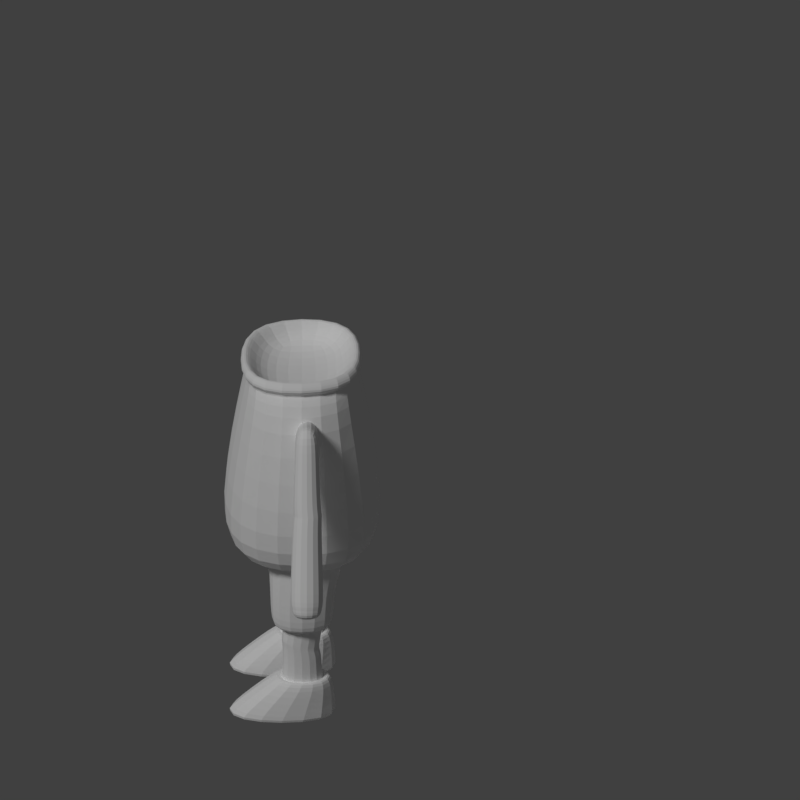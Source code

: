 # Source: personagem1_-_levantando.blend  (saved by Blender 2.79.0; exported with 4.5.12 LTS)
import bpy
from mathutils import Matrix  # noqa: F401  (used for matrix-valued properties, if any)

bpy.ops.wm.read_factory_settings(use_empty=True)
scene = bpy.context.scene
scene.name = 'Scene'

# ---- collections
col_collection_2 = bpy.data.collections.new('Collection 2'); scene.collection.children.link(col_collection_2)
col_collection_5 = bpy.data.collections.new('Collection 5'); scene.collection.children.link(col_collection_5)
col_collection_15 = bpy.data.collections.new('Collection 15'); scene.collection.children.link(col_collection_15)
col_collection_15.hide_render = True
col_collection_15.hide_viewport = True

# ---- materials (node trees are filled in below, after node groups)
mat_tronco1 = bpy.data.materials.new('tronco1')
mat_tronco1.alpha_threshold = 0.0
mat_tronco1.use_transparent_shadow = False
mat_tronco1.diffuse_color = (1.0, 1.0, 1.0, 1.0)
mat_tronco1.roughness = 0.5
mat_tronco1.line_color = (0.0, 0.0, 0.0, 1.0)
mat_cabeca1 = bpy.data.materials.new('cabeca1')
mat_cabeca1.alpha_threshold = 0.0
mat_cabeca1.use_transparent_shadow = False
mat_cabeca1.diffuse_color = (1.0, 1.0, 1.0, 1.0)
mat_cabeca1.roughness = 0.5
mat_pernas1 = bpy.data.materials.new('pernas1')
mat_pernas1.alpha_threshold = 0.0
mat_pernas1.use_transparent_shadow = False
mat_pernas1.diffuse_color = (1.0, 1.0, 1.0, 1.0)
mat_pernas1.roughness = 0.5

# ---- material node trees

# ---- world
world_world = bpy.data.worlds.new('World'); scene.world = world_world
world_world.color = (0.05088, 0.05088, 0.05088)
world_world.use_sun_shadow = False
world_world.sun_shadow_jitter_overblur = 0.0
world_world.cycles.sampling_method = 'MANUAL'

# ---- cameras
cam_camera_002 = bpy.data.cameras.new('Camera.002')
cam_camera_002.type = 'ORTHO'
cam_camera_002.clip_end = 100.0
cam_camera_002.lens = 35.0
cam_camera_002.sensor_width = 32.0
cam_camera_002.sensor_height = 18.0
cam_camera_002.ortho_scale = 2.1
cam_camera_002.dof.focus_distance = 0.0
cam_camera_002.dof.aperture_fstop = 128.0
cam_camera_001 = bpy.data.cameras.new('Camera.001')
cam_camera_001.type = 'ORTHO'
cam_camera_001.clip_end = 100.0
cam_camera_001.lens = 35.0
cam_camera_001.sensor_width = 32.0
cam_camera_001.sensor_height = 18.0
cam_camera_001.ortho_scale = 2.1
cam_camera_001.dof.focus_distance = 0.0
cam_camera_001.dof.aperture_fstop = 128.0
cam_camera = bpy.data.cameras.new('Camera')
cam_camera.type = 'ORTHO'
cam_camera.clip_end = 100.0
cam_camera.lens = 35.0
cam_camera.sensor_width = 32.0
cam_camera.sensor_height = 18.0
cam_camera.ortho_scale = 2.1
cam_camera.dof.focus_distance = 0.0
cam_camera.dof.aperture_fstop = 128.0

# ---- lights
light_lamp = bpy.data.lights.new('Lamp', 'SUN')
light_lamp.transmission_factor = 0.0
light_lamp.cutoff_distance = 30.0
light_lamp.angle = 0.1993
light_lamp.energy = 1.0
light_lamp.shadow_buffer_clip_start = 1.001
light_lamp.shadow_soft_size = 0.1
light_lamp.shadow_cascade_max_distance = 1000.0

# ---- meshes
me_cube_010 = bpy.data.meshes.new('Cube.010')
me_cube_010.from_pydata([(-15.12, -0.6066, -0.08578), (-9.866, -0.2342, 14.77), (-15.12, 2.138, -0.08578), (-9.866, 1.766, 14.77), (-12.51, -0.6066, -0.9375), (-7.965, -0.2342, 14.15), (-12.51, 2.138, -0.9375), (-7.965, 1.766, 14.15), (-15.33, 2.362, -0.01651), (-15.33, -0.8299, -0.01651), (-12.3, 2.362, -1.007), (-12.3, -0.8299, -1.007), (-15.51, 2.138, -1.273), (-15.51, -0.6066, -1.273), (-12.9, 2.138, -2.125), (-12.9, -0.6066, -2.125), (-12.6, -0.3991, 7.378), (-12.6, 2.197, 7.378), (-10.13, 2.197, 6.573), (-10.13, -0.3991, 6.573), (-12.84, 2.09, 6.737), (-10.32, 2.09, 5.915), (-10.24, -0.5469, 6.194), (-12.74, -0.5469, 7.008), (-12.46, -0.5171, 7.748), (-12.36, 2.037, 8.032), (-9.94, 2.037, 7.243), (-10.02, -0.5171, 6.952), (-10.85, -0.3412, 12.11), (-10.81, 1.869, 12.22), (-8.712, 1.869, 11.54), (-8.744, -0.3412, 11.43), (-6.386, 1.766, 13.7), (-6.386, -0.2342, 13.7), (-7.133, 1.869, 11.09), (-7.165, -0.3412, 10.98), (15.12, -0.6066, -0.08578), (9.866, -0.2342, 14.77), (15.12, 2.138, -0.08578), (9.866, 1.766, 14.77), (12.51, -0.6066, -0.9375), (7.965, -0.2342, 14.15), (12.51, 2.138, -0.9375), (7.965, 1.766, 14.15), (15.33, 2.362, -0.01651), (15.33, -0.8299, -0.01651), (12.3, 2.362, -1.007), (12.3, -0.8299, -1.007), (15.51, 2.138, -1.273), (15.51, -0.6066, -1.273), (12.9, 2.138, -2.125), (12.9, -0.6066, -2.125), (12.6, -0.3991, 7.378), (12.6, 2.197, 7.378), (10.13, 2.197, 6.573), (10.13, -0.3991, 6.573), (12.84, 2.09, 6.737), (10.32, 2.09, 5.915), (10.24, -0.5469, 6.194), (12.74, -0.5469, 7.008), (12.46, -0.5171, 7.748), (12.36, 2.037, 8.032), (9.94, 2.037, 7.243), (10.02, -0.5171, 6.952), (10.85, -0.3412, 12.11), (10.81, 1.869, 12.22), (8.712, 1.869, 11.54), (8.744, -0.3412, 11.43), (6.386, 1.766, 13.7), (6.386, -0.2342, 13.7), (7.133, 1.869, 11.09), (7.165, -0.3412, 10.98), (-7.246, -4.289, -2.15), (-7.246, 5.029, -2.15), (-5.478, -3.348, 16.37), (-5.384, 3.981, 16.65), (-9.117, -5.697, 1.443), (-9.117, 6.437, 1.443), (-7.71, -3.9, 14.46), (-7.629, 4.55, 14.71), (-4.824, -2.2, 14.56), (-4.731, 2.948, 14.84), (0.02497, 3.533, 14.61), (-5.27, -3.832, 15.37), (-5.2, 4.452, 15.63), (-6.775, -4.271, 15.87), (-5.659, -3.949, 16.82), (-6.688, 4.911, 16.13), (-5.565, 4.58, 17.1), (7.296, -4.289, -2.15), (7.296, 5.029, -2.15), (5.528, -3.348, 16.37), (5.434, 3.981, 16.65), (0.02497, 6.513, -2.721), (0.02497, -5.773, -2.721), (0.02497, 4.814, 16.42), (0.02497, -4.291, 16.1), (9.167, -5.697, 1.443), (9.167, 6.437, 1.443), (0.02497, 8.369, 1.3), (0.02497, -7.629, 1.3), (7.76, -3.9, 14.46), (7.679, 4.55, 14.71), (0.02497, 5.581, 14.48), (0.02497, -5.035, 14.21), (4.874, -2.2, 14.56), (4.781, 2.948, 14.84), (0.02497, -2.863, 14.29), (5.32, -3.832, 15.37), (5.25, 4.452, 15.63), (0.02497, 5.198, 15.45), (0.02497, -4.663, 15.16), (6.825, -4.271, 15.87), (5.709, -3.949, 16.82), (6.738, 4.911, 16.13), (5.615, 4.58, 17.1), (0.02497, 5.55, 16.86), (0.02497, -5.047, 16.55), (0.02497, 5.996, 15.9), (0.02497, -5.48, 15.61)], [], [(28, 1, 3, 29), (29, 3, 7, 30), (30, 7, 32, 34), (31, 5, 1, 28), (6, 4, 15, 14), (7, 3, 1, 5), (2, 0, 9, 8), (6, 2, 8, 10), (4, 6, 10, 11), (0, 4, 11, 9), (12, 14, 15, 13), (0, 2, 12, 13), (4, 0, 13, 15), (2, 6, 14, 12), (22, 19, 16, 23), (21, 18, 19, 22), (20, 17, 18, 21), (23, 16, 17, 20), (9, 23, 20, 8), (8, 20, 21, 10), (10, 21, 22, 11), (11, 22, 23, 9), (19, 27, 24, 16), (18, 26, 27, 19), (17, 25, 26, 18), (16, 24, 25, 17), (27, 31, 28, 24), (26, 30, 31, 27), (25, 29, 30, 26), (24, 28, 29, 25), (7, 5, 33, 32), (31, 30, 34, 35), (5, 31, 35, 33), (64, 65, 39, 37), (65, 66, 43, 39), (66, 70, 68, 43), (67, 64, 37, 41), (42, 50, 51, 40), (43, 41, 37, 39), (38, 44, 45, 36), (42, 46, 44, 38), (40, 47, 46, 42), (36, 45, 47, 40), (48, 49, 51, 50), (36, 49, 48, 38), (40, 51, 49, 36), (38, 48, 50, 42), (58, 59, 52, 55), (57, 58, 55, 54), (56, 57, 54, 53), (59, 56, 53, 52), (45, 44, 56, 59), (44, 46, 57, 56), (46, 47, 58, 57), (47, 45, 59, 58), (55, 52, 60, 63), (54, 55, 63, 62), (53, 54, 62, 61), (52, 53, 61, 60), (63, 60, 64, 67), (62, 63, 67, 66), (61, 62, 66, 65), (60, 61, 65, 64), (43, 68, 69, 41), (67, 71, 70, 66), (41, 69, 71, 67), (93, 94, 72, 73), (75, 95, 116, 88), (84, 83, 85, 87), (99, 93, 73, 77), (103, 99, 77, 79), (72, 76, 77, 73), (94, 100, 76, 72), (75, 74, 80, 81), (110, 103, 79, 84), (76, 78, 79, 77), (100, 104, 78, 76), (81, 80, 107, 82), (95, 75, 81, 82), (74, 96, 107, 80), (74, 75, 88, 86), (78, 83, 84, 79), (104, 111, 83, 78), (119, 117, 86, 85), (85, 86, 88, 87), (116, 118, 87, 88), (83, 111, 119, 85), (96, 74, 86, 117), (110, 84, 87, 118), (93, 90, 89, 94), (92, 115, 116, 95), (109, 114, 112, 108), (99, 98, 90, 93), (103, 102, 98, 99), (89, 90, 98, 97), (94, 89, 97, 100), (92, 106, 105, 91), (110, 109, 102, 103), (97, 98, 102, 101), (100, 97, 101, 104), (106, 82, 107, 105), (95, 82, 106, 92), (91, 105, 107, 96), (91, 113, 115, 92), (101, 102, 109, 108), (104, 101, 108, 111), (119, 112, 113, 117), (112, 114, 115, 113), (116, 115, 114, 118), (108, 112, 119, 111), (96, 117, 113, 91), (110, 118, 114, 109)])
_uv = me_cube_010.uv_layers.new(name='UVMap')
_uv.uv.foreach_set('vector', [0.903, 0.8063, 0.8987, 0.8363, 0.8836, 0.8413, 0.8715, 0.8129, 0.8715, 0.8129, 0.8836, 0.8413, 0.876, 0.8662, 0.8375, 0.8329, 0.9888, 0.8173, 0.9862, 0.8662, 0.9687, 0.847, 0.9711, 0.8365, 0.9437, 0.8148, 0.9137, 0.8627, 0.8987, 0.8363, 0.903, 0.8063, 0.3141, 0.8451, 0.319, 0.9131, 0.2938, 0.8935, 0.2951, 0.8684, 0.876, 0.8662, 0.8836, 0.8413, 0.8987, 0.8363, 0.9137, 0.8627, 0.8512, 0.6243, 0.8809, 0.627, 0.8811, 0.6301, 0.8501, 0.6268, 0.8194, 0.6008, 0.8512, 0.6243, 0.8501, 0.6268, 0.8149, 0.6014, 0.9144, 0.615, 0.9391, 0.5755, 0.946, 0.5741, 0.9168, 0.6182, 0.8809, 0.627, 0.9144, 0.615, 0.9168, 0.6182, 0.8811, 0.6301, 0.2702, 0.8646, 0.2951, 0.8684, 0.2938, 0.8935, 0.2689, 0.8897, 0.2499, 0.9131, 0.245, 0.8451, 0.2702, 0.8646, 0.2689, 0.8897, 0.319, 0.9131, 0.2499, 0.9131, 0.2689, 0.8897, 0.2938, 0.8935, 0.245, 0.8451, 0.3141, 0.8451, 0.2951, 0.8684, 0.2702, 0.8646, 0.9406, 0.7113, 0.9427, 0.7184, 0.8952, 0.7246, 0.8953, 0.717, 0.9908, 0.7003, 0.9941, 0.7128, 0.9427, 0.7184, 0.9406, 0.7113, 0.8493, 0.7196, 0.8499, 0.7306, 0.8067, 0.7376, 0.8047, 0.7248, 0.8953, 0.717, 0.8952, 0.7246, 0.8499, 0.7306, 0.8493, 0.7196, 0.8811, 0.6301, 0.8953, 0.717, 0.8493, 0.7196, 0.8501, 0.6268, 0.8501, 0.6268, 0.8493, 0.7196, 0.8047, 0.7248, 0.8149, 0.6014, 0.946, 0.5741, 0.9908, 0.7003, 0.9406, 0.7113, 0.9168, 0.6182, 0.9168, 0.6182, 0.9406, 0.7113, 0.8953, 0.717, 0.8811, 0.6301, 0.9427, 0.7184, 0.9423, 0.7265, 0.8971, 0.7312, 0.8952, 0.7246, 0.9941, 0.7128, 0.9926, 0.7261, 0.9423, 0.7265, 0.9427, 0.7184, 0.8499, 0.7306, 0.8529, 0.7418, 0.8092, 0.75, 0.8067, 0.7376, 0.8952, 0.7246, 0.8971, 0.7312, 0.8529, 0.7418, 0.8499, 0.7306, 0.9423, 0.7265, 0.9437, 0.8148, 0.903, 0.8063, 0.8971, 0.7312, 0.9926, 0.7261, 0.9888, 0.8173, 0.9437, 0.8148, 0.9423, 0.7265, 0.8529, 0.7418, 0.8715, 0.8129, 0.8375, 0.8329, 0.8092, 0.75, 0.8971, 0.7312, 0.903, 0.8063, 0.8715, 0.8129, 0.8529, 0.7418, 0.9862, 0.8662, 0.9438, 0.8654, 0.9604, 0.8447, 0.9687, 0.847, 0.9437, 0.8148, 0.9888, 0.8173, 0.9711, 0.8365, 0.9622, 0.8337, 0.9438, 0.8654, 0.9437, 0.8148, 0.9622, 0.8337, 0.9604, 0.8447, 0.6436, 0.8063, 0.6751, 0.8129, 0.663, 0.8413, 0.6479, 0.8363, 0.6751, 0.8129, 0.7092, 0.8329, 0.6706, 0.8662, 0.663, 0.8413, 0.5578, 0.8173, 0.5756, 0.8365, 0.5779, 0.847, 0.5604, 0.8662, 0.6029, 0.8148, 0.6436, 0.8063, 0.6479, 0.8363, 0.633, 0.8627, 0.1773, 0.9131, 0.1582, 0.8897, 0.1569, 0.8646, 0.1822, 0.8451, 0.6706, 0.8662, 0.633, 0.8627, 0.6479, 0.8363, 0.663, 0.8413, 0.6955, 0.6243, 0.6965, 0.6268, 0.6655, 0.6301, 0.6657, 0.627, 0.7273, 0.6008, 0.7318, 0.6014, 0.6965, 0.6268, 0.6955, 0.6243, 0.6322, 0.615, 0.6299, 0.6181, 0.6007, 0.5741, 0.6076, 0.5755, 0.6657, 0.627, 0.6655, 0.6301, 0.6299, 0.6181, 0.6322, 0.615, 0.1333, 0.8935, 0.1321, 0.8684, 0.1569, 0.8646, 0.1582, 0.8897, 0.113, 0.8451, 0.1321, 0.8684, 0.1333, 0.8935, 0.1081, 0.9131, 0.1822, 0.8451, 0.1569, 0.8646, 0.1321, 0.8684, 0.113, 0.8451, 0.1081, 0.9131, 0.1333, 0.8935, 0.1582, 0.8897, 0.1773, 0.9131, 0.6061, 0.7113, 0.6513, 0.717, 0.6515, 0.7246, 0.604, 0.7184, 0.5558, 0.7003, 0.6061, 0.7113, 0.604, 0.7184, 0.5526, 0.7128, 0.6974, 0.7196, 0.7419, 0.7248, 0.7399, 0.7376, 0.6967, 0.7306, 0.6513, 0.717, 0.6974, 0.7196, 0.6967, 0.7306, 0.6515, 0.7246, 0.6655, 0.6301, 0.6965, 0.6268, 0.6974, 0.7196, 0.6513, 0.717, 0.6965, 0.6268, 0.7318, 0.6014, 0.7419, 0.7248, 0.6974, 0.7196, 0.6007, 0.5741, 0.6299, 0.6181, 0.6061, 0.7113, 0.5558, 0.7003, 0.6299, 0.6181, 0.6655, 0.6301, 0.6513, 0.717, 0.6061, 0.7113, 0.604, 0.7184, 0.6515, 0.7246, 0.6496, 0.7312, 0.6043, 0.7265, 0.5526, 0.7128, 0.604, 0.7184, 0.6043, 0.7265, 0.554, 0.7261, 0.6967, 0.7306, 0.7399, 0.7376, 0.7375, 0.75, 0.6937, 0.7418, 0.6515, 0.7246, 0.6967, 0.7306, 0.6937, 0.7418, 0.6496, 0.7312, 0.6043, 0.7265, 0.6496, 0.7312, 0.6436, 0.8063, 0.6029, 0.8148, 0.554, 0.7261, 0.6043, 0.7265, 0.6029, 0.8148, 0.5578, 0.8173, 0.6937, 0.7418, 0.7375, 0.75, 0.7092, 0.8329, 0.6751, 0.8129, 0.6496, 0.7312, 0.6937, 0.7418, 0.6751, 0.8129, 0.6436, 0.8063, 0.5604, 0.8662, 0.5779, 0.847, 0.5862, 0.8447, 0.6028, 0.8654, 0.6029, 0.8148, 0.5844, 0.8336, 0.5756, 0.8365, 0.5578, 0.8173, 0.6028, 0.8654, 0.5862, 0.8447, 0.5844, 0.8336, 0.6029, 0.8148, 0.307, 0.7063, 0.4897, 0.7063, 0.4677, 0.8385, 0.3291, 0.8385, 0.6261, 0.4404, 0.5014, 0.4389, 0.5014, 0.4232, 0.6228, 0.432, 0.6184, 0.3907, 0.7484, 0.4277, 0.7257, 0.4329, 0.6351, 0.4152, 0.5014, 0.1771, 0.5014, 0.09965, 0.6753, 0.1334, 0.6678, 0.2085, 0.5014, 0.3802, 0.5014, 0.1771, 0.6678, 0.2085, 0.6503, 0.3685, 0.8227, 0.178, 0.8022, 0.2385, 0.6678, 0.2085, 0.6753, 0.1334, 0.9941, 0.2011, 0.9837, 0.2854, 0.8022, 0.2385, 0.8227, 0.178, 0.6261, 0.4404, 0.7172, 0.4653, 0.6975, 0.4927, 0.6242, 0.4734, 0.5014, 0.3916, 0.5014, 0.3802, 0.6503, 0.3685, 0.6184, 0.3907, 0.8022, 0.2385, 0.733, 0.3807, 0.6503, 0.3685, 0.6678, 0.2085, 0.9837, 0.2854, 0.8525, 0.4994, 0.733, 0.3807, 0.8022, 0.2385, 0.1713, 0.7502, 0.09455, 0.7502, 0.08644, 0.6619, 0.1817, 0.664, 0.5014, 0.4389, 0.6261, 0.4404, 0.6242, 0.4734, 0.5014, 0.4833, 0.7172, 0.4653, 0.8107, 0.5435, 0.7783, 0.5738, 0.6975, 0.4927, 0.7172, 0.4653, 0.6261, 0.4404, 0.6228, 0.432, 0.7248, 0.4599, 0.733, 0.3807, 0.7484, 0.4277, 0.6184, 0.3907, 0.6503, 0.3685, 0.8525, 0.4994, 0.8433, 0.5083, 0.7484, 0.4277, 0.733, 0.3807, 0.8369, 0.5182, 0.8223, 0.5326, 0.7248, 0.4599, 0.7257, 0.4329, 0.7257, 0.4329, 0.7248, 0.4599, 0.6228, 0.432, 0.6351, 0.4152, 0.5014, 0.4232, 0.5014, 0.4019, 0.6351, 0.4152, 0.6228, 0.432, 0.7484, 0.4277, 0.8433, 0.5083, 0.8369, 0.5182, 0.7257, 0.4329, 0.8107, 0.5435, 0.7172, 0.4653, 0.7248, 0.4599, 0.8223, 0.5326, 0.5014, 0.3916, 0.6184, 0.3907, 0.6351, 0.4152, 0.5014, 0.4019, 0.307, 0.7063, 0.3291, 0.5741, 0.4677, 0.5741, 0.4897, 0.7063, 0.3767, 0.4404, 0.38, 0.432, 0.5014, 0.4232, 0.5014, 0.4389, 0.3844, 0.3907, 0.3676, 0.4152, 0.2771, 0.4329, 0.2544, 0.4277, 0.5014, 0.1771, 0.335, 0.2085, 0.3274, 0.1334, 0.5014, 0.09965, 0.5014, 0.3802, 0.3525, 0.3685, 0.335, 0.2085, 0.5014, 0.1771, 0.1801, 0.178, 0.3274, 0.1334, 0.335, 0.2085, 0.2005, 0.2385, 0.008693, 0.2011, 0.1801, 0.178, 0.2005, 0.2385, 0.01905, 0.2854, 0.3767, 0.4404, 0.3786, 0.4734, 0.3053, 0.4927, 0.2856, 0.4653, 0.5014, 0.3916, 0.3844, 0.3907, 0.3525, 0.3685, 0.5014, 0.3802, 0.2005, 0.2385, 0.335, 0.2085, 0.3525, 0.3685, 0.2697, 0.3807, 0.01905, 0.2854, 0.2005, 0.2385, 0.2697, 0.3807, 0.1503, 0.4994, 0.175, 0.5774, 0.1817, 0.664, 0.08644, 0.6619, 0.09839, 0.5741, 0.5014, 0.4389, 0.5014, 0.4833, 0.3786, 0.4734, 0.3767, 0.4404, 0.2856, 0.4653, 0.3053, 0.4927, 0.2244, 0.5738, 0.192, 0.5435, 0.2856, 0.4653, 0.2779, 0.4599, 0.38, 0.432, 0.3767, 0.4404, 0.2697, 0.3807, 0.3525, 0.3685, 0.3844, 0.3907, 0.2544, 0.4277, 0.1503, 0.4994, 0.2697, 0.3807, 0.2544, 0.4277, 0.1595, 0.5083, 0.1659, 0.5182, 0.2771, 0.4329, 0.2779, 0.4599, 0.1804, 0.5326, 0.2771, 0.4329, 0.3676, 0.4152, 0.38, 0.432, 0.2779, 0.4599, 0.5014, 0.4232, 0.38, 0.432, 0.3676, 0.4152, 0.5014, 0.4019, 0.2544, 0.4277, 0.2771, 0.4329, 0.1659, 0.5182, 0.1595, 0.5083, 0.192, 0.5435, 0.1804, 0.5326, 0.2779, 0.4599, 0.2856, 0.4653, 0.5014, 0.3916, 0.5014, 0.4019, 0.3676, 0.4152, 0.3844, 0.3907])
me_cube_010.materials.append(mat_tronco1)
me_cube_010.use_remesh_preserve_volume = False
me_cube_010.use_remesh_preserve_attributes = False
me_cube_010.use_mirror_vertex_groups = False
me_cube_010.update()
me_cylinder_003 = bpy.data.meshes.new('Cylinder.003')
me_cylinder_003.from_pydata([(0.1864, -0.06554, 0.6325), (-0.09276, -0.2184, 0.5827), (-0.2047, 0.0445, 0.6327), (0.1843, 0.1462, 0.6041), (0.09599, 0.2985, 0.4132), (-0.09296, 0.2993, 0.4144), (-0.0938, 0.2657, 0.5587), (0.04191, 0.2384, 0.6053), (-0.188, -0.0683, 0.6318), (0.03587, -0.1983, 0.6196), (-0.09641, -0.2376, 0.5112), (0.08903, -0.2383, 0.5455), (-0.2424, -0.08905, 0.547), (-0.242, 0.1213, 0.5303), (0.2294, 0.1459, 0.2057), (0.2449, -0.08207, 0.5365), (0.2457, 0.1258, 0.5135), (-0.2413, 0.1613, 0.3073), (0.1964, -0.1738, 0.4672), (-0.2279, 0.1444, 0.202), (0.1005, 0.2463, 0.1687), (0.2516, 0.1302, 0.2895), (0.1164, 0.03114, 0.671), (-0.1159, -0.01592, 0.6705), (0.1839, -0.06566, 0.5511), (-0.07274, -0.1674, 0.5641), (-0.1692, 0.03559, 0.5891), (0.149, 0.1079, 0.577), (0.07335, 0.2387, 0.4964), (-0.07723, 0.2464, 0.4128), (-0.1118, 0.1722, 0.5598), (0.0884, 0.1655, 0.5736), (-0.1871, -0.07005, 0.5507), (0.06794, -0.17, 0.5624), (0.08539, -0.191, 0.4708), (-0.2116, -0.02838, 0.2995), (-0.2092, 0.05098, 0.5286), (0.2123, -0.02401, 0.2916), (0.07646, 0.239, 0.3712), (0.194, 0.1102, 0.4992), (0.07962, 0.1995, 0.1808), (-0.08047, 0.2028, 0.2096), (-0.0713, -0.07601, 0.6051), (0.01528, 0.1117, 0.6015), (-0.1042, -0.1889, 0.5009), (-0.1932, -0.07426, 0.5042), (-0.2363, -0.04464, 0.2834), (-0.2142, 0.1081, 0.2044), (0.2137, 0.1082, 0.204), (0.2192, -0.03, 0.4475), (0.2308, -0.03707, 0.2736), (-0.2511, 0.09989, 0.3067), (0.2416, 0.09265, 0.3091), (-0.1149, 0.1234, 0.6543), (-0.1783, 0.2197, 0.5487), (0.2483, 0.01333, 0.5732), (0.09594, 0.2753, 0.535), (-0.0006205, 0.3045, 0.5145), (-0.1764, -0.1642, 0.5835), (-0.1992, -0.1653, 0.5233), (0.1024, -0.2219, 0.4636), (-0.2689, 0.06666, 0.3349), (0.2781, 0.0343, 0.4354), (0.2724, 0.07056, 0.3454), (0.1839, -0.1721, 0.4086), (0.2517, -0.04029, 0.4579), (-0.0006195, 0.3107, 0.3641), (-0.001367, 0.009533, 0.6545), (0.1354, 0.01243, 0.6108), (-0.1312, -0.08499, 0.5903), (0.1997, 0.01355, 0.5476), (0.1467, -0.135, 0.5454), (-0.008608, -0.2106, 0.4916), (-0.2156, 0.06195, 0.3488), (-0.1973, 0.1061, 0.2191), (0.229, 0.02435, 0.4269), (0.1609, -0.1527, 0.391), (-0.0005975, 0.261, 0.411), (-0.2138, 0.09881, 0.3044), (-0.004844, 0.008823, 0.5933), (-0.09289, 0.2474, 0.1634), (0.2304, 0.06196, 0.33), (0.1948, -0.08948, 0.4353), (0.1137, 0.1184, 0.654), (0.1783, 0.03509, 0.6487), (0.1313, -0.1137, 0.6477), (-0.09699, -0.1223, 0.6499), (0.1839, 0.2223, 0.5207), (-0.0006207, 0.2673, 0.1693), (0.175, -0.1925, 0.5399), (-0.005092, -0.2566, 0.5425), (-0.2637, 0.00444, 0.5417), (-0.0002123, -0.2439, 0.4859), (-0.2594, 0.003686, 0.4689), (-0.2649, -0.006097, 0.3038), (0.2614, -0.01716, 0.2945), (0.1839, 0.2361, 0.351), (-0.1879, 0.2329, 0.3405), (0.1747, 0.1997, 0.1642), (-0.1759, 0.1999, 0.1643), (-0.01725, 0.1224, 0.6611), (0.01594, -0.1025, 0.6611), (-0.01786, 0.1984, 0.5656), (0.146, 0.1889, 0.4988), (-0.04144, 0.248, 0.5049), (-7.749e-05, 0.2157, 0.1818), (-0.0005662, -0.1859, 0.5591), (-0.1472, -0.1471, 0.5191), (-0.1474, 0.184, 0.5064), (-0.22, -0.004907, 0.4657), (-0.2336, -0.01263, 0.2783), (0.195, 0.1064, 0.2198), (0.1467, 0.1931, 0.3524), (-0.1467, 0.1942, 0.3555), (0.1441, 0.1644, 0.1856), (-0.1371, 0.1737, 0.1836), (0.2125, 0.09753, 0.3118), (-0.1097, 0.06531, 0.6092), (0.1084, -0.04063, 0.6104), (-2.996e-09, 0.1227, -0.1223), (0.0, 0.1993, 0.6458), (0.08054, 0.08936, -0.1223), (0.1347, 0.1435, 0.6458), (0.1139, 0.008819, -0.1223), (0.1905, 0.008819, 0.6458), (0.08054, -0.07172, -0.1223), (0.1347, -0.1259, 0.6458), (-1.295e-08, -0.1051, -0.1223), (-1.665e-08, -0.1817, 0.6458), (-0.08054, -0.07172, -0.1223), (-0.1347, -0.1259, 0.6458), (-0.1139, 0.008819, -0.1223), (-0.1905, 0.008819, 0.6458), (-0.08054, 0.08936, -0.1223), (-0.1347, 0.1435, 0.6458), (-2.996e-09, 0.1227, 0.07669), (0.08054, 0.08936, 0.07669), (0.1139, 0.008819, 0.07669), (0.08054, -0.07172, 0.07669), (-1.295e-08, -0.1051, 0.07669), (-0.08054, -0.07172, 0.07669), (-0.1139, 0.008819, 0.07669), (-0.08054, 0.08936, 0.07669), (0.191, 0.1998, 0.5458), (3.113e-09, 0.2789, 0.5458), (3.113e-09, 0.2789, 0.07669), (0.2701, 0.008819, 0.5458), (0.191, -0.1822, 0.5458), (-2.05e-08, -0.2613, 0.5458), (-0.191, -0.1822, 0.5458), (-0.2701, 0.008819, 0.5458), (-0.191, 0.1998, 0.5458), (0.191, 0.1998, 0.07669), (0.2701, 0.008819, 0.07669), (0.191, -0.1822, 0.07669), (-2.05e-08, -0.2613, 0.07669), (-0.191, -0.1822, 0.07669), (-0.2701, 0.008819, 0.07669), (-0.191, 0.1998, 0.07669), (0.08054, 0.08936, 0.04822), (0.1139, 0.008819, 0.04822), (0.08054, -0.07172, 0.04822), (-1.295e-08, -0.1051, 0.04822), (-0.08054, -0.07172, 0.04822), (-0.1139, 0.008819, 0.04822), (-0.08054, 0.08936, 0.04822), (-2.996e-09, 0.1227, 0.04822)], [], [(15, 55, 0), (1, 9, 86), (86, 58, 1), (2, 53, 54), (54, 13, 2), (3, 83, 84), (84, 55, 3), (3, 55, 16), (4, 66, 57), (4, 57, 56), (56, 87, 4), (5, 97, 54), (54, 6, 5), (54, 53, 6), (10, 90, 1), (11, 60, 89), (94, 46, 93), (93, 61, 94), (17, 61, 13), (65, 62, 15), (63, 62, 95), (16, 62, 63), (63, 21, 16), (84, 83, 22), (86, 101, 23), (23, 67, 100), (7, 100, 83), (83, 100, 22), (53, 2, 23), (8, 86, 23), (24, 68, 70), (25, 107, 69), (28, 77, 38), (28, 104, 77), (104, 108, 29), (30, 108, 104), (104, 102, 30), (32, 26, 69), (107, 25, 44), (45, 36, 32), (36, 109, 73), (73, 78, 36), (24, 70, 75), (75, 49, 24), (34, 71, 82), (78, 74, 115), (102, 43, 117), (43, 31, 68), (98, 114, 40), (92, 10, 44), (44, 72, 92), (92, 72, 34), (34, 60, 92), (44, 59, 45), (45, 107, 44), (46, 110, 35), (94, 61, 110), (47, 51, 19), (48, 98, 14), (64, 60, 76), (89, 15, 0, 85), (75, 37, 50), (37, 81, 50), (52, 63, 81), (52, 81, 116), (0, 55, 84), (87, 56, 7, 3), (1, 90, 9), (2, 13, 91), (23, 101, 67), (16, 87, 3), (4, 87, 96), (5, 6, 57), (5, 57, 66), (6, 53, 7), (7, 57, 6), (7, 83, 3), (12, 8, 2, 91), (56, 57, 7), (58, 86, 8), (85, 9, 11, 89), (8, 12, 58), (9, 90, 11), (59, 10, 1, 58), (10, 92, 90), (60, 11, 90, 92), (59, 12, 91, 93), (17, 13, 54, 97), (12, 59, 58), (93, 91, 13, 61), (64, 65, 15, 18), (15, 89, 18), (97, 5, 80, 99), (15, 62, 55), (88, 80, 5, 66), (88, 66, 4, 20), (20, 4, 96, 98), (87, 16, 21, 96), (60, 64, 18, 89), (16, 55, 62), (97, 99, 17), (51, 61, 17), (96, 21, 14, 98), (19, 51, 17), (19, 17, 99), (22, 85, 0, 84), (100, 7, 53), (118, 68, 24, 71), (85, 22, 101), (22, 100, 67), (86, 9, 101), (101, 22, 67), (53, 23, 100), (101, 9, 85), (23, 2, 8), (30, 26, 36, 108), (103, 28, 38, 112), (26, 30, 117), (27, 103, 39), (27, 39, 70), (70, 68, 27), (28, 31, 102, 104), (29, 108, 113), (29, 77, 104), (102, 117, 30), (103, 27, 31, 28), (106, 72, 44, 25), (32, 69, 107), (32, 36, 26), (33, 118, 71), (106, 33, 34, 72), (108, 36, 78, 113), (33, 71, 34), (35, 110, 73), (73, 109, 35), (45, 109, 36), (45, 32, 107), (82, 71, 24, 49), (41, 29, 113, 115), (37, 75, 81), (105, 77, 29, 41), (105, 40, 38, 77), (112, 38, 40, 114), (116, 39, 103, 112), (75, 70, 39), (75, 39, 116, 81), (111, 116, 112, 114), (78, 115, 113), (82, 76, 34), (41, 115, 105), (42, 118, 33, 106), (68, 31, 27), (68, 118, 43), (43, 118, 79), (42, 106, 25), (42, 25, 69), (117, 43, 79), (79, 42, 117), (118, 42, 79), (43, 102, 31), (26, 117, 42, 69), (105, 115, 99, 80), (20, 98, 80, 88), (80, 98, 40, 105), (109, 45, 59, 93), (10, 59, 44), (78, 51, 47, 74), (109, 93, 46), (109, 46, 35), (46, 94, 110), (61, 73, 110), (115, 74, 47, 99), (47, 19, 99), (21, 52, 48, 14), (116, 111, 48, 52), (114, 98, 48, 111), (65, 49, 75, 62), (60, 34, 76), (76, 82, 64), (82, 49, 65, 64), (95, 50, 81, 63), (75, 50, 62), (95, 62, 50), (73, 61, 51, 78), (52, 21, 63), (124, 126, 147, 146), (138, 137, 153, 154), (128, 130, 149, 148), (139, 138, 154, 155), (140, 139, 155, 156), (132, 134, 151, 150), (122, 120, 134, 132, 130, 128, 126, 124), (122, 124, 146, 143), (141, 140, 156, 157), (165, 142, 135, 166), (164, 141, 142, 165), (163, 140, 141, 164), (162, 139, 140, 163), (161, 138, 139, 162), (160, 137, 138, 161), (159, 136, 137, 160), (166, 135, 136, 159), (145, 144, 143, 152), (152, 143, 146, 153), (153, 146, 147, 154), (154, 147, 148, 155), (155, 148, 149, 156), (156, 149, 150, 157), (157, 150, 151, 158), (158, 151, 144, 145), (134, 120, 144, 151), (137, 136, 152, 153), (120, 122, 143, 144), (136, 135, 145, 152), (130, 132, 150, 149), (135, 142, 158, 145), (142, 141, 157, 158), (126, 128, 148, 147), (119, 166, 159, 121), (121, 159, 160, 123), (123, 160, 161, 125), (125, 161, 162, 127), (127, 162, 163, 129), (129, 163, 164, 131), (131, 164, 165, 133), (133, 165, 166, 119)])
_uv = me_cylinder_003.uv_layers.new(name='UVMap')
_uv.uv.foreach_set('vector', [0.7424, 0.9282, 0.7379, 0.9452, 0.7245, 0.9285, 0.7535, 0.8173, 0.7779, 0.8254, 0.7505, 0.8365, 0.7505, 0.8365, 0.7358, 0.8249, 0.7535, 0.8173, 0.7247, 0.8635, 0.7398, 0.8808, 0.7238, 0.8935, 0.8771, 0.7922, 0.8674, 0.7731, 0.8825, 0.7565, 0.7561, 0.8031, 0.7582, 0.8173, 0.7379, 0.8146, 0.7379, 0.8146, 0.7279, 0.7976, 0.7561, 0.8031, 0.7561, 0.8031, 0.7279, 0.7976, 0.7474, 0.7841, 0.7923, 0.772, 0.8046, 0.7699, 0.802, 0.7956, 0.7923, 0.772, 0.802, 0.7956, 0.7872, 0.7934, 0.7872, 0.7934, 0.7696, 0.7866, 0.7923, 0.772, 0.8576, 0.8176, 0.8391, 0.8053, 0.8771, 0.7922, 0.8771, 0.7922, 0.8825, 0.804, 0.8576, 0.8176, 0.7238, 0.8935, 0.7398, 0.8808, 0.7387, 0.9043, 0.9621, 0.9333, 0.9527, 0.9492, 0.9482, 0.9308, 0.8825, 0.8167, 0.8867, 0.8017, 0.8975, 0.8167, 0.7758, 0.9351, 0.769, 0.9392, 0.7758, 0.9043, 0.8492, 0.7556, 0.8277, 0.7731, 0.8179, 0.7627, 0.8283, 0.7921, 0.8277, 0.7731, 0.8674, 0.7731, 0.7586, 0.934, 0.7648, 0.948, 0.7424, 0.9282, 0.7849, 0.9181, 0.7968, 0.9043, 0.7968, 0.9322, 0.7474, 0.7841, 0.7298, 0.7716, 0.7373, 0.7555, 0.7373, 0.7555, 0.7499, 0.7456, 0.7474, 0.7841, 0.7987, 0.8723, 0.7839, 0.8859, 0.7871, 0.8706, 0.7505, 0.8365, 0.7717, 0.8434, 0.7439, 0.8559, 0.7439, 0.8559, 0.765, 0.8631, 0.7587, 0.8834, 0.766, 0.9043, 0.7587, 0.8834, 0.7839, 0.8859, 0.7839, 0.8859, 0.7587, 0.8834, 0.7871, 0.8706, 0.7398, 0.8808, 0.7247, 0.8635, 0.7439, 0.8559, 0.7312, 0.8434, 0.7505, 0.8365, 0.7439, 0.8559, 0.8491, 0.9228, 0.8645, 0.9294, 0.8538, 0.937, 0.8999, 0.8667, 0.8893, 0.8545, 0.9065, 0.8484, 0.8415, 0.8359, 0.8564, 0.8516, 0.8409, 0.8591, 0.8415, 0.8359, 0.8638, 0.8344, 0.8564, 0.8516, 0.9499, 0.7945, 0.9313, 0.7879, 0.9526, 0.7769, 0.9286, 0.798, 0.9313, 0.7879, 0.9499, 0.7945, 0.8638, 0.8344, 0.8577, 0.8238, 0.8749, 0.8255, 0.8978, 0.8394, 0.9163, 0.8297, 0.9065, 0.8484, 0.8893, 0.8545, 0.8999, 0.8667, 0.8868, 0.8658, 0.8841, 0.7736, 0.9028, 0.7833, 0.8825, 0.7822, 0.9028, 0.7833, 0.8963, 0.7692, 0.9151, 0.7519, 0.9151, 0.7519, 0.9242, 0.7459, 0.9028, 0.7833, 0.8491, 0.9228, 0.8538, 0.937, 0.8327, 0.9479, 0.8327, 0.9479, 0.8329, 0.937, 0.8491, 0.9228, 0.8251, 0.9015, 0.8432, 0.9096, 0.8265, 0.9266, 0.9242, 0.7459, 0.9318, 0.7319, 0.9498, 0.731, 0.9479, 0.8352, 0.9456, 0.8486, 0.9283, 0.8349, 0.9456, 0.8486, 0.956, 0.8543, 0.9476, 0.877, 0.9183, 0.818, 0.9147, 0.8149, 0.9183, 0.8017, 0.8893, 0.8876, 0.8832, 0.872, 0.8868, 0.8658, 0.8868, 0.8658, 0.893, 0.8826, 0.8893, 0.8876, 0.8893, 0.8876, 0.893, 0.8826, 0.9024, 0.895, 0.9024, 0.895, 0.8998, 0.901, 0.8893, 0.8876, 0.8868, 0.8658, 0.8823, 0.8486, 0.8912, 0.8401, 0.9526, 0.7926, 0.96, 0.8072, 0.9591, 0.8187, 0.8868, 0.8224, 0.8825, 0.8184, 0.8868, 0.8167, 0.8179, 0.7627, 0.8277, 0.7731, 0.8131, 0.7647, 0.8064, 0.7902, 0.8246, 0.7812, 0.8079, 0.7957, 0.9083, 0.8152, 0.9147, 0.8017, 0.9147, 0.8153, 0.8646, 0.9154, 0.8816, 0.917, 0.8663, 0.9209, 0.739, 0.9043, 0.7424, 0.9282, 0.7245, 0.9285, 0.7205, 0.9164, 0.9528, 0.7565, 0.9526, 0.7307, 0.9568, 0.7274, 0.8045, 0.9357, 0.8045, 0.953, 0.8009, 0.9322, 0.8707, 0.9282, 0.8701, 0.9209, 0.8757, 0.9229, 0.8046, 0.8723, 0.8058, 0.8689, 0.8104, 0.8718, 0.7205, 0.8144, 0.7279, 0.7976, 0.7379, 0.8146, 0.7696, 0.7866, 0.7872, 0.7934, 0.7858, 0.8101, 0.7561, 0.8031, 0.9482, 0.9308, 0.9527, 0.9492, 0.9359, 0.9519, 0.8825, 0.7565, 0.8674, 0.7731, 0.8627, 0.7515, 0.7439, 0.8559, 0.7717, 0.8434, 0.765, 0.8631, 0.7474, 0.7841, 0.7696, 0.7866, 0.7561, 0.8031, 0.7923, 0.772, 0.7696, 0.7866, 0.7737, 0.7573, 0.8576, 0.8176, 0.8825, 0.804, 0.8775, 0.8181, 0.9359, 0.937, 0.9181, 0.9534, 0.9208, 0.937, 0.7387, 0.9043, 0.7398, 0.8808, 0.766, 0.9043, 0.7858, 0.8101, 0.802, 0.7956, 0.8046, 0.8107, 0.7858, 0.8101, 0.7582, 0.8173, 0.7561, 0.8031, 0.8586, 0.7366, 0.8761, 0.7385, 0.8825, 0.7565, 0.8627, 0.7515, 0.7872, 0.7934, 0.802, 0.7956, 0.7858, 0.8101, 0.7358, 0.8249, 0.7505, 0.8365, 0.7312, 0.8434, 0.794, 0.8441, 0.7779, 0.8254, 0.7886, 0.8174, 0.8037, 0.8278, 0.7312, 0.8434, 0.7205, 0.8357, 0.7358, 0.8249, 0.9359, 0.9519, 0.9527, 0.9492, 0.9483, 0.9654, 0.9632, 0.9121, 0.9621, 0.9333, 0.9482, 0.9308, 0.9508, 0.914, 0.9621, 0.9333, 0.9632, 0.9516, 0.9527, 0.9492, 0.9632, 0.9701, 0.9483, 0.9654, 0.9527, 0.9492, 0.9632, 0.9516, 0.8503, 0.7274, 0.8586, 0.7366, 0.8627, 0.7515, 0.8492, 0.7556, 0.8283, 0.7921, 0.8674, 0.7731, 0.8771, 0.7922, 0.8391, 0.8053, 0.9598, 0.901, 0.9632, 0.9121, 0.9508, 0.914, 0.8492, 0.7556, 0.8627, 0.7515, 0.8674, 0.7731, 0.8277, 0.7731, 0.7648, 0.9056, 0.7586, 0.934, 0.7424, 0.9282, 0.7535, 0.9076, 0.7424, 0.9282, 0.739, 0.9043, 0.7535, 0.9076, 0.8391, 0.8053, 0.8576, 0.8176, 0.808, 0.8226, 0.8046, 0.81, 0.7424, 0.9282, 0.7648, 0.948, 0.7379, 0.9452, 0.9206, 0.9086, 0.9359, 0.901, 0.9359, 0.937, 0.9208, 0.937, 0.9206, 0.9086, 0.9208, 0.937, 0.9017, 0.9452, 0.9008, 0.9101, 0.9008, 0.9101, 0.9017, 0.9452, 0.8823, 0.9334, 0.8842, 0.9065, 0.7696, 0.7866, 0.7474, 0.7841, 0.7499, 0.7456, 0.7737, 0.7573, 0.8816, 0.917, 0.8646, 0.9154, 0.87, 0.9056, 0.8816, 0.8978, 0.7474, 0.7841, 0.7279, 0.7976, 0.7298, 0.7716, 0.8391, 0.8053, 0.8046, 0.81, 0.8283, 0.7921, 0.8246, 0.7812, 0.8277, 0.7731, 0.8283, 0.7921, 0.7737, 0.7573, 0.7499, 0.7456, 0.7556, 0.7324, 0.7705, 0.7274, 0.8079, 0.7957, 0.8246, 0.7812, 0.8283, 0.7921, 0.8079, 0.7957, 0.8283, 0.7921, 0.8046, 0.81, 0.7871, 0.8706, 0.794, 0.8441, 0.803, 0.8538, 0.7987, 0.8723, 0.7587, 0.8834, 0.766, 0.9043, 0.7398, 0.8808, 0.9387, 0.8788, 0.9476, 0.877, 0.9365, 0.8941, 0.924, 0.8963, 0.794, 0.8441, 0.7871, 0.8706, 0.7717, 0.8434, 0.7871, 0.8706, 0.7587, 0.8834, 0.765, 0.8631, 0.7505, 0.8365, 0.7779, 0.8254, 0.7717, 0.8434, 0.7717, 0.8434, 0.7871, 0.8706, 0.765, 0.8631, 0.7398, 0.8808, 0.7439, 0.8559, 0.7587, 0.8834, 0.7717, 0.8434, 0.7779, 0.8254, 0.794, 0.8441, 0.7439, 0.8559, 0.7247, 0.8635, 0.7312, 0.8434, 0.9286, 0.798, 0.8994, 0.7946, 0.9028, 0.7833, 0.9313, 0.7879, 0.8259, 0.836, 0.8415, 0.8359, 0.8409, 0.8591, 0.826, 0.8631, 0.8994, 0.7946, 0.9286, 0.798, 0.9076, 0.8017, 0.8646, 0.9481, 0.8554, 0.9663, 0.851, 0.9558, 0.8646, 0.9481, 0.851, 0.9558, 0.8538, 0.937, 0.8538, 0.937, 0.8645, 0.9294, 0.8646, 0.9481, 0.8415, 0.8359, 0.8362, 0.8226, 0.8577, 0.8238, 0.8638, 0.8344, 0.9526, 0.7769, 0.9313, 0.7879, 0.9422, 0.7618, 0.8707, 0.8516, 0.8564, 0.8516, 0.8638, 0.8344, 0.9479, 0.8352, 0.9283, 0.8349, 0.9345, 0.8241, 0.8259, 0.836, 0.8228, 0.8227, 0.8362, 0.8226, 0.8415, 0.8359, 0.9047, 0.8795, 0.893, 0.8826, 0.8868, 0.8658, 0.8999, 0.8667, 0.8978, 0.8394, 0.9065, 0.8484, 0.8893, 0.8545, 0.8825, 0.7822, 0.9028, 0.7833, 0.8994, 0.7946, 0.9139, 0.8879, 0.9387, 0.8788, 0.924, 0.8963, 0.9047, 0.8795, 0.9139, 0.8879, 0.9024, 0.895, 0.893, 0.8826, 0.9313, 0.7879, 0.9028, 0.7833, 0.9242, 0.7459, 0.9422, 0.7618, 0.843, 0.8984, 0.8432, 0.9096, 0.8251, 0.9015, 0.8977, 0.8017, 0.9032, 0.8022, 0.8975, 0.8207, 0.9151, 0.7519, 0.8963, 0.7692, 0.903, 0.7391, 0.8841, 0.7736, 0.8963, 0.7692, 0.9028, 0.7833, 0.9526, 0.7926, 0.96, 0.7904, 0.96, 0.8072, 0.8265, 0.9266, 0.8432, 0.9096, 0.8491, 0.9228, 0.8329, 0.937, 0.87, 0.8898, 0.8707, 0.8516, 0.8823, 0.863, 0.8799, 0.8951, 0.8046, 0.9473, 0.8327, 0.9479, 0.8174, 0.9602, 0.855, 0.8946, 0.8564, 0.8516, 0.8707, 0.8516, 0.87, 0.8898, 0.855, 0.8946, 0.8391, 0.8949, 0.8409, 0.8591, 0.8564, 0.8516, 0.826, 0.8631, 0.8409, 0.8591, 0.8391, 0.8949, 0.8257, 0.8944, 0.8104, 0.8718, 0.8142, 0.8369, 0.8259, 0.836, 0.826, 0.8631, 0.8327, 0.9479, 0.8538, 0.937, 0.851, 0.9558, 0.8327, 0.9479, 0.851, 0.9558, 0.8161, 0.9663, 0.8174, 0.9602, 0.814, 0.8887, 0.8104, 0.8718, 0.826, 0.8631, 0.8257, 0.8944, 0.9242, 0.7459, 0.9498, 0.731, 0.9422, 0.7618, 0.8265, 0.9266, 0.8139, 0.917, 0.8251, 0.9015, 0.87, 0.8898, 0.8799, 0.8951, 0.855, 0.8946, 0.9155, 0.856, 0.9387, 0.8788, 0.9139, 0.8879, 0.9047, 0.8795, 0.9476, 0.877, 0.956, 0.8543, 0.956, 0.8695, 0.9476, 0.877, 0.9387, 0.8788, 0.9456, 0.8486, 0.9456, 0.8486, 0.9387, 0.8788, 0.9307, 0.857, 0.9155, 0.856, 0.9047, 0.8795, 0.8999, 0.8667, 0.9155, 0.856, 0.8999, 0.8667, 0.9065, 0.8484, 0.9283, 0.8349, 0.9456, 0.8486, 0.9307, 0.857, 0.9307, 0.857, 0.9155, 0.856, 0.9283, 0.8349, 0.9387, 0.8788, 0.9155, 0.856, 0.9307, 0.857, 0.9456, 0.8486, 0.9479, 0.8352, 0.956, 0.8543, 0.9163, 0.8297, 0.9283, 0.8349, 0.9155, 0.856, 0.9065, 0.8484, 0.9604, 0.7588, 0.9604, 0.7827, 0.9562, 0.7904, 0.9526, 0.7757, 0.9008, 0.9101, 0.8842, 0.9065, 0.9359, 0.901, 0.9206, 0.9086, 0.8738, 0.8978, 0.8209, 0.8978, 0.8391, 0.8949, 0.855, 0.8946, 0.8919, 0.8295, 0.8912, 0.8401, 0.8823, 0.8486, 0.8892, 0.8226, 0.8832, 0.872, 0.8823, 0.8486, 0.8868, 0.8658, 0.7928, 0.9499, 0.7859, 0.952, 0.7875, 0.9322, 0.7914, 0.934, 0.7679, 0.9048, 0.7758, 0.9043, 0.769, 0.9392, 0.7679, 0.9048, 0.769, 0.9392, 0.7648, 0.9358, 0.8122, 0.7589, 0.8179, 0.7627, 0.8131, 0.7647, 0.9083, 0.8207, 0.8975, 0.8207, 0.9032, 0.8022, 0.9498, 0.731, 0.9318, 0.7319, 0.9318, 0.7288, 0.9526, 0.7274, 0.8019, 0.9142, 0.7968, 0.91, 0.8019, 0.9043, 0.8646, 0.9337, 0.8707, 0.9282, 0.8757, 0.9475, 0.868, 0.9493, 0.8104, 0.8718, 0.814, 0.8887, 0.8105, 0.8916, 0.8046, 0.8723, 0.8257, 0.8944, 0.8209, 0.8978, 0.8105, 0.8916, 0.814, 0.8887, 0.7758, 0.9318, 0.7825, 0.9305, 0.7849, 0.9361, 0.7767, 0.9408, 0.8221, 0.8978, 0.8251, 0.9015, 0.8139, 0.917, 0.7849, 0.9043, 0.7828, 0.9198, 0.7791, 0.9048, 0.7828, 0.9198, 0.7825, 0.9305, 0.7758, 0.9318, 0.7791, 0.9048, 0.7957, 0.9382, 0.8009, 0.9322, 0.8045, 0.953, 0.7967, 0.957, 0.9528, 0.7565, 0.9568, 0.7274, 0.9618, 0.7588, 0.9618, 0.7319, 0.9618, 0.7588, 0.9568, 0.7274, 0.7957, 0.9571, 0.7849, 0.9571, 0.7859, 0.952, 0.7928, 0.9499, 0.8707, 0.9282, 0.8646, 0.9337, 0.8701, 0.9209, 0.4492, 0.5023, 0.4006, 0.4325, 0.4499, 0.3766, 0.5188, 0.4755, 0.303, 0.6371, 0.3389, 0.6011, 0.4231, 0.636, 0.3379, 0.7212, 0.3253, 0.3932, 0.2402, 0.3932, 0.2225, 0.3208, 0.343, 0.3208, 0.2522, 0.6371, 0.303, 0.6371, 0.3379, 0.7212, 0.2173, 0.7212, 0.2162, 0.6011, 0.2522, 0.6371, 0.2173, 0.7212, 0.1321, 0.636, 0.1649, 0.4325, 0.1163, 0.5023, 0.04672, 0.4755, 0.1156, 0.3766, 0.7475, 0.4761, 0.6874, 0.5362, 0.6023, 0.5362, 0.5422, 0.4761, 0.5422, 0.3911, 0.6023, 0.3309, 0.6874, 0.3309, 0.7475, 0.3911, 0.46, 0.5867, 0.4492, 0.5023, 0.5188, 0.4755, 0.5341, 0.5951, 0.2162, 0.5503, 0.2162, 0.6011, 0.1321, 0.636, 0.1321, 0.5154, 0.09791, 0.89, 0.09791, 0.9066, 0.04707, 0.9066, 0.04707, 0.89, 0.1488, 0.89, 0.1488, 0.9066, 0.09791, 0.9066, 0.09791, 0.89, 0.1996, 0.89, 0.1996, 0.9066, 0.1488, 0.9066, 0.1488, 0.89, 0.2504, 0.89, 0.2504, 0.9066, 0.1996, 0.9066, 0.1996, 0.89, 0.3013, 0.89, 0.3013, 0.9066, 0.2504, 0.9066, 0.2504, 0.89, 0.3521, 0.89, 0.3521, 0.9066, 0.3013, 0.9066, 0.3013, 0.89, 0.4029, 0.89, 0.4029, 0.9066, 0.3521, 0.9066, 0.3521, 0.89, 0.4538, 0.89, 0.4538, 0.9066, 0.4029, 0.9066, 0.4029, 0.89, 0.9822, 0.01756, 0.9822, 0.2912, 0.8617, 0.2912, 0.8617, 0.01756, 0.8617, 0.01756, 0.8617, 0.2912, 0.7411, 0.2912, 0.7411, 0.01756, 0.7411, 0.01756, 0.7411, 0.2912, 0.6206, 0.2912, 0.6206, 0.01756, 0.6206, 0.01756, 0.6206, 0.2912, 0.5, 0.2912, 0.5, 0.01756, 0.5, 0.01756, 0.5, 0.2912, 0.3794, 0.2912, 0.3794, 0.01756, 0.3794, 0.01756, 0.3794, 0.2912, 0.2589, 0.2912, 0.2589, 0.01756, 0.2589, 0.01756, 0.2589, 0.2912, 0.1383, 0.2912, 0.1383, 0.01756, 0.1383, 0.01756, 0.1383, 0.2912, 0.01777, 0.2912, 0.01777, 0.01756, 0.1163, 0.5023, 0.1055, 0.5867, 0.03145, 0.5951, 0.04672, 0.4755, 0.3389, 0.6011, 0.3389, 0.5503, 0.4231, 0.5154, 0.4231, 0.636, 0.4305, 0.6664, 0.46, 0.5867, 0.5341, 0.5951, 0.4923, 0.7082, 0.3389, 0.5503, 0.303, 0.5143, 0.3379, 0.4302, 0.4231, 0.5154, 0.2402, 0.3932, 0.1649, 0.4325, 0.1156, 0.3766, 0.2225, 0.3208, 0.303, 0.5143, 0.2522, 0.5143, 0.2173, 0.4302, 0.3379, 0.4302, 0.2522, 0.5143, 0.2162, 0.5503, 0.1321, 0.5154, 0.2173, 0.4302, 0.4006, 0.4325, 0.3253, 0.3932, 0.343, 0.3208, 0.4499, 0.3766, 0.4538, 0.7905, 0.4538, 0.89, 0.4029, 0.89, 0.4029, 0.7905, 0.4029, 0.7905, 0.4029, 0.89, 0.3521, 0.89, 0.3521, 0.7905, 0.3521, 0.7905, 0.3521, 0.89, 0.3013, 0.89, 0.3013, 0.7905, 0.3013, 0.7905, 0.3013, 0.89, 0.2504, 0.89, 0.2504, 0.7905, 0.2504, 0.7905, 0.2504, 0.89, 0.1996, 0.89, 0.1996, 0.7905, 0.1996, 0.7905, 0.1996, 0.89, 0.1488, 0.89, 0.1488, 0.7905, 0.1488, 0.7905, 0.1488, 0.89, 0.09791, 0.89, 0.09791, 0.7905, 0.09791, 0.7905, 0.09791, 0.89, 0.04707, 0.89, 0.04707, 0.7905])
me_cylinder_003.materials.append(mat_cabeca1)
me_cylinder_003.use_remesh_preserve_volume = False
me_cylinder_003.use_remesh_preserve_attributes = False
me_cylinder_003.use_mirror_vertex_groups = False
me_cylinder_003.update()
me_cube_011 = bpy.data.meshes.new('Cube.011')
me_cube_011.from_pydata([(-0.6065, -0.1683, 1.127), (-0.7396, -0.3015, 2.219), (-0.6065, 0.2546, 1.127), (-0.7396, 0.4783, 2.219), (-0.1685, 0.3877, 1.045), (-0.1685, 0.4783, 2.219), (-0.1685, -0.3015, 1.045), (-0.1685, -0.3015, 2.219), (-0.7396, 0.3877, 1.045), (-0.7396, -0.3015, 1.045), (-0.2964, 0.2546, 0.3988), (-0.2964, 0.2546, 1.127), (-0.2964, -0.1683, 1.127), (-0.2964, -0.1683, 0.3988), (-0.6065, 0.2546, 0.3988), (-0.6065, -0.1683, 0.3988), (-0.2017, 0.3836, 0.4231), (-0.2017, -0.2974, 0.4231), (-0.7011, 0.3836, 0.4231), (-0.7011, -0.2974, 0.4231), (-0.1687, 0.4286, -0.00141), (-0.1687, -0.7345, -0.00141), (-0.7341, 0.4286, -0.00141), (-0.7341, -0.7345, -0.00141), (-0.7396, -0.3015, 1.474), (-0.7396, 0.3877, 1.474), (-0.1685, -0.3015, 1.474), (-0.1685, 0.3877, 1.474), (-0.7341, -0.7808, 0.04042), (-0.1687, -0.7808, 0.04042), (-0.7341, 0.4286, 0.04042), (-0.1687, 0.4286, 0.04042), (-0.2964, -0.1848, 0.8696), (-0.2964, 0.2142, 0.7503), (-0.6065, -0.1848, 0.8696), (-0.6065, 0.2142, 0.7503), (-0.6396, -0.2135, 0.4555), (-0.2632, -0.2135, 0.4555), (-0.6396, 0.2998, 0.4555), (-0.2632, 0.2998, 0.4555), (-0.6554, 0.2989, 1.026), (-0.6554, -0.2126, 1.026), (-0.2501, 0.2989, 1.026), (-0.2501, -0.2126, 1.026), (-0.7396, -0.3015, 1.713), (-0.7396, 0.4681, 1.713), (-0.1685, -0.3015, 1.713), (-0.1685, 0.4681, 1.713), (-0.2964, 0.2546, 0.9072), (-0.2964, -0.1683, 0.9433), (-0.6065, -0.1683, 0.9433), (-0.6065, 0.2546, 0.9072), (-0.2964, -0.1683, 0.8222), (-0.6065, -0.1683, 0.8222), (-0.6065, 0.2546, 0.703), (-0.2964, 0.2546, 0.703), (0.6123, -0.1683, 1.127), (0.7454, -0.3015, 2.219), (0.6123, 0.2546, 1.127), (0.7454, 0.4783, 2.219), (0.1743, 0.3877, 1.045), (0.1743, 0.4783, 2.219), (0.1743, -0.3015, 1.045), (0.1743, -0.3015, 2.219), (0.7454, 0.3877, 1.045), (0.7454, -0.3015, 1.045), (0.3022, 0.2546, 0.3988), (0.3022, 0.2546, 1.127), (0.3022, -0.1683, 1.127), (0.3022, -0.1683, 0.3988), (0.6123, 0.2546, 0.3988), (0.6123, -0.1683, 0.3988), (0.2075, 0.3836, 0.4231), (0.2075, -0.2974, 0.4231), (0.7069, 0.3836, 0.4231), (0.7069, -0.2974, 0.4231), (0.1745, 0.4286, -0.00141), (0.1745, -0.7345, -0.00141), (0.7399, 0.4286, -0.00141), (0.7399, -0.7345, -0.00141), (0.002909, 0.447, 2.219), (0.002909, -0.3015, 2.219), (0.7454, -0.3015, 1.474), (0.7454, 0.3877, 1.474), (0.1743, -0.3015, 1.474), (0.1743, 0.3877, 1.474), (0.002909, -0.3015, 1.474), (0.002909, 0.3565, 1.474), (0.7399, -0.7808, 0.04042), (0.1745, -0.7808, 0.04042), (0.7399, 0.4286, 0.04042), (0.1745, 0.4286, 0.04042), (0.3022, -0.1848, 0.8696), (0.3022, 0.2142, 0.7503), (0.6123, -0.1848, 0.8696), (0.6123, 0.2142, 0.7503), (0.6454, -0.2135, 0.4555), (0.269, -0.2135, 0.4555), (0.6454, 0.2998, 0.4555), (0.269, 0.2998, 0.4555), (0.6612, 0.2989, 1.026), (0.6612, -0.2126, 1.026), (0.2559, 0.2989, 1.026), (0.2559, -0.2126, 1.026), (0.7454, -0.3015, 1.713), (0.7454, 0.4681, 1.713), (0.1743, -0.3015, 1.713), (0.1743, 0.4681, 1.713), (0.002909, -0.3015, 1.713), (0.002909, 0.4369, 1.713), (0.3022, 0.2546, 0.9072), (0.3022, -0.1683, 0.9433), (0.6123, -0.1683, 0.9433), (0.6123, 0.2546, 0.9072), (0.3022, -0.1683, 0.8222), (0.6123, -0.1683, 0.8222), (0.6123, 0.2546, 0.703), (0.3022, 0.2546, 0.703)], [], [(44, 1, 3, 45), (46, 7, 1, 44), (5, 3, 1, 7), (15, 14, 38, 36), (45, 3, 5, 47), (40, 41, 9, 8), (42, 40, 8, 4), (41, 43, 6, 9), (43, 42, 4, 6), (38, 39, 16, 18), (55, 52, 13, 10), (52, 53, 15, 13), (53, 54, 14, 15), (29, 28, 23, 21), (39, 37, 17, 16), (37, 36, 19, 17), (36, 38, 18, 19), (22, 20, 21, 23), (28, 30, 22, 23), (30, 31, 20, 22), (31, 29, 21, 20), (5, 7, 81, 80), (6, 4, 27, 26), (47, 5, 80, 109), (86, 26, 27, 87), (46, 26, 86, 108), (8, 25, 27, 4), (6, 26, 24, 9), (9, 24, 25, 8), (16, 17, 29, 31), (18, 16, 31, 30), (19, 18, 30, 28), (17, 19, 28, 29), (51, 48, 33, 35), (50, 51, 35, 34), (49, 50, 34, 32), (48, 49, 32, 33), (7, 46, 108, 81), (14, 10, 39, 38), (10, 13, 37, 39), (13, 15, 36, 37), (12, 11, 42, 43), (0, 12, 43, 41), (11, 2, 40, 42), (2, 0, 41, 40), (54, 55, 10, 14), (27, 47, 109, 87), (25, 45, 47, 27), (26, 46, 44, 24), (24, 44, 45, 25), (11, 12, 49, 48), (12, 0, 50, 49), (0, 2, 51, 50), (2, 11, 48, 51), (35, 33, 55, 54), (34, 35, 54, 53), (32, 34, 53, 52), (33, 32, 52, 55), (104, 105, 59, 57), (106, 104, 57, 63), (61, 63, 57, 59), (71, 96, 98, 70), (105, 107, 61, 59), (100, 64, 65, 101), (102, 60, 64, 100), (101, 65, 62, 103), (103, 62, 60, 102), (98, 74, 72, 99), (117, 66, 69, 114), (114, 69, 71, 115), (115, 71, 70, 116), (89, 77, 79, 88), (99, 72, 73, 97), (97, 73, 75, 96), (96, 75, 74, 98), (78, 79, 77, 76), (88, 79, 78, 90), (90, 78, 76, 91), (91, 76, 77, 89), (61, 80, 81, 63), (62, 84, 85, 60), (107, 109, 80, 61), (86, 87, 85, 84), (106, 108, 86, 84), (64, 60, 85, 83), (62, 65, 82, 84), (65, 64, 83, 82), (72, 91, 89, 73), (74, 90, 91, 72), (75, 88, 90, 74), (73, 89, 88, 75), (113, 95, 93, 110), (112, 94, 95, 113), (111, 92, 94, 112), (110, 93, 92, 111), (63, 81, 108, 106), (70, 98, 99, 66), (66, 99, 97, 69), (69, 97, 96, 71), (68, 103, 102, 67), (56, 101, 103, 68), (67, 102, 100, 58), (58, 100, 101, 56), (116, 70, 66, 117), (85, 87, 109, 107), (83, 85, 107, 105), (84, 82, 104, 106), (82, 83, 105, 104), (67, 110, 111, 68), (68, 111, 112, 56), (56, 112, 113, 58), (58, 113, 110, 67), (95, 116, 117, 93), (94, 115, 116, 95), (92, 114, 115, 94), (93, 117, 114, 92)])
_uv = me_cube_011.uv_layers.new(name='UVMap')
_uv.uv.foreach_set('vector', [0.1803, 0.2901, 0.1801, 0.3203, 0.01972, 0.3026, 0.02514, 0.2726, 0.2985, 0.2796, 0.2997, 0.3096, 0.1801, 0.3203, 0.1803, 0.2901, 0.303, 0.5073, 0.1857, 0.5073, 0.1857, 0.3472, 0.303, 0.3472, 0.2372, 0.7326, 0.1683, 0.8111, 0.1498, 0.8089, 0.2317, 0.7166, 0.9615, 0.2731, 0.9616, 0.3035, 0.8443, 0.3036, 0.8443, 0.2733, 0.0792, 0.1551, 0.1789, 0.1804, 0.1816, 0.2008, 0.05764, 0.1676, 0.8607, 0.1473, 0.9439, 0.1471, 0.9612, 0.1657, 0.844, 0.166, 0.1789, 0.1804, 0.2507, 0.1512, 0.2662, 0.1632, 0.1816, 0.2008, 0.2507, 0.1512, 0.2569, 0.04035, 0.2822, 0.01823, 0.2662, 0.1632, 0.3034, 0.9017, 0.2261, 0.9017, 0.2135, 0.8832, 0.316, 0.8832, 0.6202, 0.8166, 0.7069, 0.8198, 0.7067, 0.7578, 0.6217, 0.7563, 0.7069, 0.8198, 0.7679, 0.8218, 0.7685, 0.7575, 0.7067, 0.7578, 0.7679, 0.8218, 0.8626, 0.818, 0.8607, 0.7562, 0.7685, 0.7575, 0.2983, 0.6142, 0.2459, 0.6066, 0.239, 0.5998, 0.3061, 0.6069, 0.3924, 0.8086, 0.3113, 0.7146, 0.3159, 0.6971, 0.4175, 0.8131, 0.3113, 0.7146, 0.2317, 0.7166, 0.2287, 0.6964, 0.3159, 0.6971, 0.2317, 0.7166, 0.1498, 0.8089, 0.1206, 0.8131, 0.2287, 0.6964, 0.7216, 0.544, 0.7216, 0.6601, 0.4827, 0.6601, 0.4827, 0.544, 0.2459, 0.6066, 0.02562, 0.7285, 0.02127, 0.7207, 0.239, 0.5998, 0.3228, 0.8041, 0.2067, 0.8041, 0.2067, 0.7955, 0.3228, 0.7955, 0.5188, 0.7337, 0.2983, 0.6142, 0.3061, 0.6069, 0.5231, 0.7259, 0.303, 0.5073, 0.303, 0.3472, 0.3382, 0.3472, 0.3382, 0.5009, 0.2662, 0.1632, 0.2822, 0.01823, 0.3016, 0.01995, 0.2898, 0.1821, 0.8443, 0.2733, 0.8443, 0.3036, 0.8084, 0.3031, 0.8084, 0.2726, 0.333, 0.1823, 0.2898, 0.1821, 0.3016, 0.01995, 0.333, 0.02714, 0.2985, 0.2796, 0.2898, 0.1821, 0.333, 0.1823, 0.333, 0.2789, 0.9612, 0.1657, 0.9613, 0.1872, 0.844, 0.1875, 0.844, 0.166, 0.2662, 0.1632, 0.2898, 0.1821, 0.1815, 0.2178, 0.1816, 0.2008, 0.1816, 0.2008, 0.1815, 0.2178, 0.05294, 0.1881, 0.05764, 0.1676, 0.4175, 0.8131, 0.3159, 0.6971, 0.2983, 0.6142, 0.5188, 0.7337, 0.316, 0.8832, 0.2135, 0.8832, 0.2067, 0.8041, 0.3228, 0.8041, 0.2287, 0.6964, 0.1206, 0.8131, 0.02562, 0.7285, 0.2459, 0.6066, 0.3159, 0.6971, 0.2287, 0.6964, 0.2459, 0.6066, 0.2983, 0.6142, 0.8634, 0.8398, 0.9214, 0.836, 0.9209, 0.8276, 0.8578, 0.8297, 0.7676, 0.8451, 0.8634, 0.8398, 0.8578, 0.8297, 0.7662, 0.8306, 0.7062, 0.8444, 0.7676, 0.8451, 0.7662, 0.8306, 0.7083, 0.83, 0.6193, 0.8334, 0.7062, 0.8444, 0.7083, 0.83, 0.6277, 0.8262, 0.2997, 0.3096, 0.2985, 0.2796, 0.333, 0.2789, 0.333, 0.3084, 0.2966, 0.9166, 0.2329, 0.9166, 0.2261, 0.9017, 0.3034, 0.9017, 0.3729, 0.8106, 0.3054, 0.7311, 0.3113, 0.7146, 0.3924, 0.8086, 0.3054, 0.7311, 0.2372, 0.7326, 0.2317, 0.7166, 0.3113, 0.7146, 0.8099, 0.5486, 0.8967, 0.548, 0.906, 0.5706, 0.801, 0.5713, 0.7643, 0.5041, 0.8099, 0.5486, 0.801, 0.5713, 0.7414, 0.5132, 0.8099, 0.3727, 0.7643, 0.4172, 0.7414, 0.4081, 0.801, 0.35, 0.7643, 0.4172, 0.7643, 0.5041, 0.7414, 0.5132, 0.7414, 0.4081, 0.8626, 0.818, 0.9206, 0.8148, 0.9206, 0.7562, 0.8607, 0.7562, 0.844, 0.1875, 0.8443, 0.2733, 0.8084, 0.2726, 0.8084, 0.1864, 0.9613, 0.1872, 0.9615, 0.2731, 0.8443, 0.2733, 0.844, 0.1875, 0.2898, 0.1821, 0.2985, 0.2796, 0.1803, 0.2901, 0.1815, 0.2178, 0.1815, 0.2178, 0.1803, 0.2901, 0.02514, 0.2726, 0.05294, 0.1881, 0.6164, 0.9032, 0.7041, 0.9067, 0.7062, 0.8444, 0.6193, 0.8334, 0.7041, 0.9067, 0.7681, 0.9087, 0.7676, 0.8451, 0.7062, 0.8444, 0.7681, 0.9087, 0.8608, 0.9088, 0.8634, 0.8398, 0.7676, 0.8451, 0.8608, 0.9088, 0.9255, 0.9065, 0.9214, 0.836, 0.8634, 0.8398, 0.8578, 0.8297, 0.9209, 0.8276, 0.9206, 0.8148, 0.8626, 0.818, 0.7662, 0.8306, 0.8578, 0.8297, 0.8626, 0.818, 0.7679, 0.8218, 0.7083, 0.83, 0.7662, 0.8306, 0.7679, 0.8218, 0.7069, 0.8198, 0.6277, 0.8262, 0.7083, 0.83, 0.7069, 0.8198, 0.6202, 0.8166, 0.4856, 0.2901, 0.6408, 0.2726, 0.6463, 0.3026, 0.4859, 0.3203, 0.3675, 0.2796, 0.4856, 0.2901, 0.4859, 0.3203, 0.3663, 0.3096, 0.3734, 0.5073, 0.3734, 0.3472, 0.4907, 0.3472, 0.4907, 0.5073, 0.2372, 0.7326, 0.2317, 0.7166, 0.1498, 0.8089, 0.1683, 0.8111, 0.6553, 0.2731, 0.7725, 0.2733, 0.7726, 0.3036, 0.6553, 0.3035, 0.5868, 0.1551, 0.6084, 0.1676, 0.4844, 0.2008, 0.4871, 0.1804, 0.7562, 0.1473, 0.7729, 0.166, 0.6556, 0.1657, 0.673, 0.1471, 0.4871, 0.1804, 0.4844, 0.2008, 0.3998, 0.1632, 0.4153, 0.1512, 0.4153, 0.1512, 0.3998, 0.1632, 0.3838, 0.01823, 0.4091, 0.04035, 0.2261, 0.9023, 0.2135, 0.8838, 0.316, 0.8838, 0.3034, 0.9023, 0.6202, 0.8166, 0.6218, 0.7563, 0.7068, 0.7579, 0.707, 0.8199, 0.707, 0.8199, 0.7068, 0.7579, 0.7686, 0.7576, 0.7679, 0.8219, 0.7679, 0.8219, 0.7686, 0.7576, 0.8609, 0.7564, 0.8626, 0.8182, 0.2983, 0.6142, 0.3061, 0.6069, 0.239, 0.5998, 0.2459, 0.6066, 0.3924, 0.8086, 0.4175, 0.8131, 0.3159, 0.6971, 0.3113, 0.7146, 0.3113, 0.7146, 0.3159, 0.6971, 0.2287, 0.6964, 0.2317, 0.7166, 0.2317, 0.7166, 0.2287, 0.6964, 0.1206, 0.8131, 0.1498, 0.8089, 0.7216, 0.6601, 0.4827, 0.6601, 0.4827, 0.544, 0.7216, 0.544, 0.2459, 0.6066, 0.239, 0.5998, 0.02127, 0.7207, 0.02562, 0.7285, 0.2067, 0.8047, 0.2067, 0.7961, 0.3228, 0.7961, 0.3228, 0.8047, 0.5188, 0.7337, 0.5231, 0.7259, 0.3061, 0.6069, 0.2983, 0.6142, 0.3734, 0.5073, 0.3382, 0.5009, 0.3382, 0.3472, 0.3734, 0.3472, 0.3998, 0.1632, 0.3761, 0.1821, 0.3644, 0.01995, 0.3838, 0.01823, 0.7725, 0.2733, 0.8084, 0.2726, 0.8084, 0.3031, 0.7726, 0.3036, 0.333, 0.1823, 0.333, 0.02714, 0.3644, 0.01995, 0.3761, 0.1821, 0.3675, 0.2796, 0.333, 0.2789, 0.333, 0.1823, 0.3761, 0.1821, 0.6556, 0.1657, 0.7729, 0.166, 0.7728, 0.1875, 0.6556, 0.1872, 0.3998, 0.1632, 0.4844, 0.2008, 0.4845, 0.2178, 0.3761, 0.1821, 0.4844, 0.2008, 0.6084, 0.1676, 0.6131, 0.1881, 0.4845, 0.2178, 0.4175, 0.8131, 0.5188, 0.7337, 0.2983, 0.6142, 0.3159, 0.6971, 0.2135, 0.8838, 0.2067, 0.8047, 0.3228, 0.8047, 0.316, 0.8838, 0.2287, 0.6964, 0.2459, 0.6066, 0.02562, 0.7285, 0.1206, 0.8131, 0.3159, 0.6971, 0.2983, 0.6142, 0.2459, 0.6066, 0.2287, 0.6964, 0.8635, 0.84, 0.8579, 0.8299, 0.921, 0.8279, 0.9214, 0.8363, 0.7676, 0.8453, 0.7663, 0.8307, 0.8579, 0.8299, 0.8635, 0.84, 0.7062, 0.8445, 0.7084, 0.8301, 0.7663, 0.8307, 0.7676, 0.8453, 0.6194, 0.8334, 0.6278, 0.8262, 0.7084, 0.8301, 0.7062, 0.8445, 0.3663, 0.3096, 0.333, 0.3084, 0.333, 0.2789, 0.3675, 0.2796, 0.2329, 0.9172, 0.2261, 0.9023, 0.3034, 0.9023, 0.2966, 0.9172, 0.3729, 0.8106, 0.3924, 0.8086, 0.3113, 0.7146, 0.3054, 0.7311, 0.3054, 0.7311, 0.3113, 0.7146, 0.2317, 0.7166, 0.2372, 0.7326, 0.8099, 0.5486, 0.801, 0.5713, 0.906, 0.5706, 0.8967, 0.548, 0.7643, 0.5041, 0.7414, 0.5132, 0.801, 0.5713, 0.8099, 0.5486, 0.8099, 0.3727, 0.801, 0.35, 0.7414, 0.4081, 0.7643, 0.4172, 0.7643, 0.4172, 0.7414, 0.4081, 0.7414, 0.5132, 0.7643, 0.5041, 0.8626, 0.8182, 0.8609, 0.7564, 0.9207, 0.7564, 0.9206, 0.8151, 0.7728, 0.1875, 0.8084, 0.1864, 0.8084, 0.2726, 0.7725, 0.2733, 0.6556, 0.1872, 0.7728, 0.1875, 0.7725, 0.2733, 0.6553, 0.2731, 0.3761, 0.1821, 0.4845, 0.2178, 0.4856, 0.2901, 0.3675, 0.2796, 0.4845, 0.2178, 0.6131, 0.1881, 0.6408, 0.2726, 0.4856, 0.2901, 0.6164, 0.9032, 0.6194, 0.8334, 0.7062, 0.8445, 0.7041, 0.9068, 0.7041, 0.9068, 0.7062, 0.8445, 0.7676, 0.8453, 0.7681, 0.9088, 0.7681, 0.9088, 0.7676, 0.8453, 0.8635, 0.84, 0.8608, 0.909, 0.8608, 0.909, 0.8635, 0.84, 0.9214, 0.8363, 0.9255, 0.9068, 0.8579, 0.8299, 0.8626, 0.8182, 0.9206, 0.8151, 0.921, 0.8279, 0.7663, 0.8307, 0.7679, 0.8219, 0.8626, 0.8182, 0.8579, 0.8299, 0.7084, 0.8301, 0.707, 0.8199, 0.7679, 0.8219, 0.7663, 0.8307, 0.6278, 0.8262, 0.6202, 0.8166, 0.707, 0.8199, 0.7084, 0.8301])
me_cube_011.materials.append(mat_pernas1)
me_cube_011.use_remesh_preserve_volume = False
me_cube_011.use_remesh_preserve_attributes = False
me_cube_011.use_mirror_vertex_groups = False
me_cube_011.update()
me_sphere = bpy.data.meshes.new('Sphere')
me_sphere.from_pydata([(0.06108, 1.107, 0.9715), (0.06108, 1.65, 0.5609), (0.06108, 1.849, -3.849e-08), (0.06108, 1.65, -0.5609), (0.06108, 1.107, -0.9715), (0.06108, 0.3645, -1.122), (0.06108, 0.3645, 1.122), (0.7037, 0.7356, 0.9715), (1.174, 1.007, 0.5609), (1.346, 1.107, -3.849e-08), (1.174, 1.007, -0.5609), (0.7037, 0.7356, -0.9715), (0.7037, -0.006483, 0.9715), (1.174, -0.2781, 0.5609), (1.346, -0.3775, -3.849e-08), (1.174, -0.2781, -0.5609), (0.7037, -0.006484, -0.9715), (0.06108, -0.3775, 0.9715), (0.06108, -0.9207, 0.5609), (0.06108, -1.12, -3.849e-08), (0.06108, -0.9207, -0.5609), (0.06108, -0.3775, -0.9715), (-0.5816, -0.006483, 0.9715), (-1.052, -0.2781, 0.5609), (-1.224, -0.3775, -3.849e-08), (-1.052, -0.2781, -0.5609), (-0.5816, -0.006483, -0.9715), (-0.5816, 0.7356, 0.9715), (-1.052, 1.007, 0.5609), (-1.224, 1.107, -3.849e-08), (-1.052, 1.007, -0.5609), (-0.5816, 0.7356, -0.9715)], [], [(3, 2, 9, 10), (1, 0, 7, 8), (4, 3, 10, 11), (2, 1, 8, 9), (0, 6, 7), (5, 4, 11), (11, 10, 15, 16), (9, 8, 13, 14), (7, 6, 12), (5, 11, 16), (10, 9, 14, 15), (8, 7, 12, 13), (16, 15, 20, 21), (14, 13, 18, 19), (12, 6, 17), (5, 16, 21), (15, 14, 19, 20), (13, 12, 17, 18), (21, 20, 25, 26), (19, 18, 23, 24), (17, 6, 22), (5, 21, 26), (20, 19, 24, 25), (18, 17, 22, 23), (24, 23, 28, 29), (22, 6, 27), (5, 26, 31), (25, 24, 29, 30), (23, 22, 27, 28), (26, 25, 30, 31), (27, 6, 0), (5, 31, 4), (30, 29, 2, 3), (28, 27, 0, 1), (31, 30, 3, 4), (29, 28, 1, 2)])
me_sphere.polygons.foreach_set('use_smooth', [True] * 36)
me_sphere.materials.append(mat_cabeca1)
me_sphere.use_remesh_preserve_volume = False
me_sphere.use_remesh_preserve_attributes = False
me_sphere.use_mirror_vertex_groups = False
me_sphere.update()
arm_armature = bpy.data.armatures.new('Armature')  # bones are not reproduced
arm_armature_001 = bpy.data.armatures.new('Armature.001')  # bones are not reproduced

# ---- objects
ob_lamp = bpy.data.objects.new('Lamp', light_lamp)
ob_armature = bpy.data.objects.new('Armature', arm_armature)
ob_corpo1 = bpy.data.objects.new('corpo1', me_cube_010)
ob_cabeca1 = bpy.data.objects.new('cabeca1', me_cylinder_003)
ob_armature_001 = bpy.data.objects.new('Armature.001', arm_armature_001)
ob_pernas1 = bpy.data.objects.new('pernas1', me_cube_011)
ob_camera_002 = bpy.data.objects.new('Camera.002', cam_camera_002)
ob_camera_001 = bpy.data.objects.new('Camera.001', cam_camera_001)
ob_camera = bpy.data.objects.new('Camera', cam_camera)
ob_sphere_001 = bpy.data.objects.new('Sphere.001', me_sphere)
ob_sphere = bpy.data.objects.new('Sphere', me_sphere)

# ---- transforms, parenting, visibility, modifiers, constraints
ob_lamp.location = (3.736, -2.536, 5.904)
ob_lamp.rotation_euler = (0.0, 0.7854, -0.7854)
ob_lamp.lock_rotations_4d = False
ob_lamp.empty_display_type = 'ARROWS'
ob_lamp.color = (0.0, 0.0, 0.0, 0.0)
ob_lamp.lineart.crease_threshold = 0.0
ob_armature.location = (0.002894, -6.145e-08, -0.6567)
ob_armature.show_in_front = True
ob_armature.lineart.crease_threshold = 0.0
ob_corpo1.parent = ob_armature
ob_corpo1.matrix_parent_inverse = Matrix(((1.0, 0.0, 0.0, 0.0), (0.0, 1.0, 0.0, 0.0), (0.0, 0.0, 1.0, 1.173), (0.0, 0.0, 0.0, 1.0)))
ob_corpo1.location = (0.0, 1.11e-16, 0.0)
ob_corpo1.scale = (0.03062, 0.03062, 0.03062)
ob_corpo1.lineart.crease_threshold = 0.0
_vg = ob_corpo1.vertex_groups.new(name='spine')
for _i, _w in zip([72, 73, 76, 77, 78, 79, 89, 90, 93, 94, 97, 98, 99, 100, 101, 102, 103, 104, 110, 111, 119], [0.9181, 0.9165, 0.8216, 0.8201, 0.0792, 0.06335, 0.9174, 0.9157, 0.9641, 0.9719, 0.8205, 0.8189, 0.8807, 0.8805, 0.07915, 0.06257, 0.07266, 0.08452, 0.001448, 0.01296, 0.001788]): _vg.add([_i], _w, 'REPLACE')
_vg = ob_corpo1.vertex_groups.new(name='chest')
for _i, _w in zip([74, 75, 78, 79, 81, 82, 83, 84, 85, 86, 87, 88, 91, 92, 95, 96, 99, 100, 101, 102, 103, 104, 106, 107, 108, 109, 110, 111, 112, 113, 114, 115, 116, 117, 118, 119], [0.01583, 0.07732, 0.05094, 0.05534, 0.04567, 0.1692, 0.03712, 0.09725, 0.01998, 0.0179, 0.0776, 0.08512, 0.01595, 0.07706, 0.4421, 0.1245, 0.07596, 0.06459, 0.05096, 0.05471, 0.7525, 0.6348, 0.04522, 0.05061, 0.03724, 0.09692, 0.6812, 0.2214, 0.02012, 0.01803, 0.07728, 0.08483, 0.5555, 0.1559, 0.6263, 0.1817]): _vg.add([_i], _w, 'REPLACE')
_vg = ob_corpo1.vertex_groups.new(name='shoulder.L')
for _i, _w in zip([37, 41, 43, 66, 67, 68, 69, 70, 71, 74, 75, 80, 81, 82, 83, 84, 85, 86, 87, 88, 89, 90, 91, 92, 95, 96, 97, 98, 100, 101, 102, 103, 104, 105, 106, 107, 108, 109, 110, 111, 112, 113, 114, 115, 116, 117, 118, 119], [0.05008, 0.6592, 0.2026, 0.04861, 0.05944, 0.6001, 0.5372, 0.477, 0.4677, 0.09234, 0.0756, 0.1263, 0.09803, 0.6429, 0.05613, 0.04028, 0.05016, 0.07608, 0.05069, 0.06692, 0.06696, 0.06646, 0.9352, 0.8828, 0.3721, 0.7027, 0.1546, 0.1565, 0.01582, 0.8612, 0.8755, 0.09449, 0.1929, 0.9473, 0.9182, 0.8187, 0.9201, 0.8583, 0.1789, 0.6283, 0.9342, 0.9348, 0.882, 0.8728, 0.2827, 0.6811, 0.2263, 0.6674]): _vg.add([_i], _w, 'REPLACE')
_vg = ob_corpo1.vertex_groups.new(name='upper_arm.L')
for _i, _w in zip([37, 39, 41, 43, 52, 53, 54, 55, 60, 61, 62, 63, 64, 65, 66, 67, 68, 69, 70, 71], [0.9497, 0.9806, 0.3404, 0.7971, 0.1729, 0.1237, 0.1084, 0.1625, 0.8817, 0.9275, 0.9328, 0.8872, 0.99, 0.9957, 0.9482, 0.9364, 0.3994, 0.462, 0.5217, 0.5306]): _vg.add([_i], _w, 'REPLACE')
_vg = ob_corpo1.vertex_groups.new(name='forearm.L')
for _i, _w in zip([36, 38, 40, 42, 44, 45, 46, 47, 48, 49, 50, 51, 52, 53, 54, 55, 56, 57, 58, 59, 60, 61, 62, 63], [0.2503, 0.7578, 0.7487, 0.5235, 0.97, 0.932, 0.9554, 0.968, 0.2798, 0.1233, 0.2324, 0.2707, 0.8268, 0.8762, 0.8914, 0.837, 0.9921, 0.9932, 0.9867, 0.9844, 0.1179, 0.07246, 0.06579, 0.1109]): _vg.add([_i], _w, 'REPLACE')
_vg = ob_corpo1.vertex_groups.new(name='hand.L')
for _i, _w in zip([36, 38, 40, 42, 44, 45, 46, 47, 48, 49, 50, 51], [0.7496, 0.2422, 0.2512, 0.4764, 0.009607, 0.06766, 0.03885, 0.01327, 0.7202, 0.8767, 0.7676, 0.7292]): _vg.add([_i], _w, 'REPLACE')
_vg = ob_corpo1.vertex_groups.new(name='shoulder.R')
for _i, _w in zip([1, 5, 7, 30, 31, 32, 33, 34, 35, 72, 73, 74, 75, 76, 77, 78, 79, 80, 81, 82, 83, 84, 85, 86, 87, 88, 92, 95, 96, 103, 104, 106, 107, 110, 111, 115, 116, 117, 118, 119], [0.05008, 0.6592, 0.2026, 0.04861, 0.05944, 0.6001, 0.5372, 0.477, 0.4677, 0.06449, 0.06465, 0.8635, 0.8339, 0.1499, 0.1538, 0.8464, 0.8689, 0.8448, 0.8483, 0.1804, 0.8778, 0.833, 0.8967, 0.876, 0.8508, 0.831, 0.004071, 0.1704, 0.155, 0.08035, 0.08776, 0.00691, 0.1249, 0.1142, 0.1189, 0.001129, 0.1436, 0.1406, 0.1259, 0.125]): _vg.add([_i], _w, 'REPLACE')
_vg = ob_corpo1.vertex_groups.new(name='upper_arm.R')
for _i, _w in zip([1, 3, 5, 7, 16, 17, 18, 19, 24, 25, 26, 27, 28, 29, 30, 31, 32, 33, 34, 35], [0.9497, 0.9806, 0.3404, 0.7971, 0.1729, 0.1237, 0.1084, 0.1625, 0.8817, 0.9275, 0.9328, 0.8872, 0.99, 0.9957, 0.9482, 0.9364, 0.3994, 0.462, 0.5217, 0.5306]): _vg.add([_i], _w, 'REPLACE')
_vg = ob_corpo1.vertex_groups.new(name='forearm.R')
for _i, _w in zip([0, 2, 4, 6, 8, 9, 10, 11, 12, 13, 14, 15, 16, 17, 18, 19, 20, 21, 22, 23, 24, 25, 26, 27], [0.2503, 0.7578, 0.7487, 0.5235, 0.97, 0.932, 0.9554, 0.968, 0.2798, 0.1233, 0.2324, 0.2707, 0.8268, 0.8762, 0.8914, 0.837, 0.9921, 0.9932, 0.9867, 0.9844, 0.1179, 0.07246, 0.06579, 0.1109]): _vg.add([_i], _w, 'REPLACE')
_vg = ob_corpo1.vertex_groups.new(name='hand.R')
for _i, _w in zip([0, 2, 4, 6, 8, 9, 10, 11, 12, 13, 14, 15], [0.7496, 0.2422, 0.2512, 0.4764, 0.009607, 0.06766, 0.03885, 0.01327, 0.7202, 0.8767, 0.7676, 0.7292]): _vg.add([_i], _w, 'REPLACE')
_m = ob_corpo1.modifiers.new('Subsurf', 'SUBSURF')
_m.uv_smooth = 'PRESERVE_CORNERS'
_m.quality = 2
_m.show_only_control_edges = False
_m = ob_corpo1.modifiers.new('Armature', 'ARMATURE')
_m.object = ob_armature
ob_cabeca1.parent = ob_armature
ob_cabeca1.matrix_parent_inverse = Matrix(((1.0, 0.0, 0.0, -0.002894), (-8.894e-15, 3.906e-08, 1.0, -1.043), (1.421e-14, -1.0, 0.0, 0.0114), (0.0, 0.0, 0.0, 1.0)))
ob_cabeca1.location = (0.002104, 0.0, 0.9261)
ob_cabeca1.lineart.crease_threshold = 0.0
_m = ob_cabeca1.modifiers.new('Subsurf', 'SUBSURF')
_m.uv_smooth = 'PRESERVE_CORNERS'
_m.quality = 2
_m.show_only_control_edges = False
ob_armature_001.location = (0.0, 0.0, 0.4)
ob_armature_001.show_in_front = True
ob_armature_001.lineart.crease_threshold = 0.0
ob_pernas1.parent = ob_armature_001
ob_pernas1.matrix_parent_inverse = Matrix(((1.0, 0.0, 0.0, 0.0), (0.0, 1.0, 0.0, 0.0), (0.0, 0.0, 1.0, -0.4), (0.0, 0.0, 0.0, 1.0)))
ob_pernas1.location = (5.821e-11, 0.0, 0.0)
ob_pernas1.scale = (0.2628, 0.2628, 0.2628)
ob_pernas1.lineart.crease_threshold = 0.0
_vg = ob_pernas1.vertex_groups.new(name='hips')
for _i, _w in zip([1, 3, 4, 5, 6, 7, 11, 12, 24, 25, 26, 27, 42, 43, 44, 45, 46, 47, 57, 59, 60, 61, 62, 63, 67, 68, 80, 81, 83, 84, 85, 86, 87, 102, 103, 104, 105, 106, 107, 108, 109], [0.06645, 0.08546, 0.1065, 0.3326, 0.1316, 0.2979, 0.05861, 0.06697, 0.002822, 0.007158, 0.2242, 0.2032, 0.08022, 0.09629, 0.0536, 0.06929, 0.5322, 0.5321, 0.04636, 0.08055, 0.1029, 0.3223, 0.1057, 0.2213, 0.05502, 0.05416, 0.6646, 0.6162, 0.005134, 0.1798, 0.1993, 0.5479, 0.5426, 0.07647, 0.0777, 0.01047, 0.06658, 0.215, 0.526, 0.6365, 0.6975]): _vg.add([_i], _w, 'REPLACE')
_vg = ob_pernas1.vertex_groups.new(name='thigh.R')
for _i, _w in zip([0, 1, 2, 3, 4, 5, 6, 7, 8, 9, 11, 12, 24, 25, 26, 27, 32, 33, 34, 35, 40, 41, 42, 43, 44, 45, 46, 47, 48, 49, 50, 51, 52, 53, 54, 55, 60, 61, 62, 63, 80, 81, 84, 85, 86, 87, 103, 106, 107, 108, 109], [0.9163, 0.9183, 0.9213, 0.8977, 0.8262, 0.6022, 0.792, 0.6288, 0.9463, 0.9322, 0.8677, 0.8643, 0.9531, 0.9529, 0.6866, 0.7176, 0.4672, 0.264, 0.2715, 0.2551, 0.9317, 0.9226, 0.8493, 0.8316, 0.9343, 0.9176, 0.3898, 0.4051, 0.7605, 0.8331, 0.7958, 0.759, 0.1295, 0.08547, 0.08382, 0.08975, 0.01544, 0.06043, 0.0259, 0.05873, 0.1641, 0.1745, 0.06493, 0.06314, 0.2102, 0.2226, 0.005389, 0.05495, 0.05773, 0.1425, 0.1483]): _vg.add([_i], _w, 'REPLACE')
_vg = ob_pernas1.vertex_groups.new(name='shin.R')
for _i, _w in zip([0, 2, 4, 6, 8, 9, 10, 11, 12, 13, 14, 15, 16, 17, 18, 19, 20, 22, 30, 31, 32, 33, 34, 35, 36, 37, 38, 39, 40, 41, 42, 43, 48, 49, 50, 51, 52, 53, 54, 55], [0.0535, 0.05346, 0.0131, 0.01208, 0.01149, 0.0235, 0.5821, 0.05286, 0.03981, 0.5734, 0.5845, 0.5763, 0.1997, 0.1324, 0.2129, 0.1101, 0.02835, 0.02952, 0.06561, 0.06405, 0.5143, 0.7093, 0.7053, 0.7199, 0.3818, 0.3892, 0.43, 0.4222, 0.0358, 0.04077, 0.0359, 0.02704, 0.221, 0.1496, 0.1932, 0.2291, 0.81, 0.8519, 0.8478, 0.8401]): _vg.add([_i], _w, 'REPLACE')
_vg = ob_pernas1.vertex_groups.new(name='foot.R')
for _i, _w in zip([10, 13, 14, 15, 16, 17, 18, 19, 20, 21, 22, 23, 28, 29, 30, 31, 36, 37, 38, 39, 52, 53, 54, 55], [0.4065, 0.3658, 0.3964, 0.3797, 0.8221, 0.697, 0.7793, 0.7705, 0.8318, 0.06482, 0.8443, 0.07407, 0.08708, 0.087, 0.9173, 0.8968, 0.5634, 0.5319, 0.5562, 0.5794, 0.05422, 0.05781, 0.06716, 0.06946]): _vg.add([_i], _w, 'REPLACE')
_vg = ob_pernas1.vertex_groups.new(name='toe.R')
for _i, _w in zip([13, 15, 17, 19, 20, 21, 22, 23, 28, 29, 31, 36, 37], [0.03045, 0.008159, 0.1659, 0.1165, 0.1279, 0.9296, 0.1148, 0.9193, 0.9006, 0.9003, 0.02451, 0.03981, 0.06509]): _vg.add([_i], _w, 'REPLACE')
_vg = ob_pernas1.vertex_groups.new(name='thigh.L')
for _i, _w in zip([4, 5, 6, 7, 26, 27, 42, 43, 46, 47, 56, 57, 58, 59, 60, 61, 62, 63, 64, 65, 67, 68, 80, 81, 82, 83, 84, 85, 86, 87, 92, 93, 94, 95, 100, 101, 102, 103, 104, 105, 106, 107, 108, 109, 110, 111, 112, 113, 114, 115, 116, 117], [0.01839, 0.06376, 0.0375, 0.072, 0.07478, 0.06529, 0.001523, 0.01382, 0.07463, 0.0595, 0.9202, 0.9388, 0.9214, 0.9035, 0.8318, 0.6159, 0.8245, 0.7187, 0.9465, 0.9375, 0.8733, 0.8812, 0.1703, 0.2083, 0.9606, 0.9537, 0.7412, 0.724, 0.2343, 0.2272, 0.4684, 0.2609, 0.2752, 0.2587, 0.932, 0.9274, 0.855, 0.8554, 0.9594, 0.9207, 0.7267, 0.413, 0.2185, 0.1519, 0.7641, 0.8387, 0.7933, 0.7563, 0.1272, 0.0882, 0.08618, 0.08759]): _vg.add([_i], _w, 'REPLACE')
_vg = ob_pernas1.vertex_groups.new(name='shin.L')
for _i, _w in zip([56, 58, 60, 62, 64, 65, 66, 67, 68, 69, 70, 71, 72, 73, 74, 75, 76, 78, 90, 91, 92, 93, 94, 95, 96, 97, 98, 99, 100, 101, 102, 103, 110, 111, 112, 113, 114, 115, 116, 117], [0.05447, 0.05465, 0.01204, 0.01053, 0.01318, 0.02493, 0.5852, 0.05212, 0.03756, 0.5768, 0.5818, 0.5719, 0.1982, 0.1306, 0.2146, 0.1117, 0.02739, 0.03051, 0.06642, 0.06331, 0.5143, 0.7137, 0.7009, 0.7155, 0.3812, 0.3892, 0.4297, 0.4228, 0.0378, 0.04242, 0.03465, 0.02519, 0.2187, 0.1467, 0.1961, 0.2316, 0.8141, 0.8473, 0.8439, 0.8439]): _vg.add([_i], _w, 'REPLACE')
_vg = ob_pernas1.vertex_groups.new(name='foot.L')
for _i, _w in zip([66, 69, 70, 71, 72, 73, 74, 75, 76, 77, 78, 79, 88, 89, 90, 91, 96, 97, 98, 99, 114, 115, 116, 117], [0.4039, 0.364, 0.3984, 0.3826, 0.824, 0.7009, 0.7772, 0.7671, 0.8325, 0.06109, 0.8436, 0.07803, 0.09082, 0.08356, 0.916, 0.8979, 0.5625, 0.5336, 0.5559, 0.5793, 0.05286, 0.05953, 0.06868, 0.06795]): _vg.add([_i], _w, 'REPLACE')
_vg = ob_pernas1.vertex_groups.new(name='toe.L')
for _i, _w in zip([69, 71, 73, 75, 76, 77, 78, 79, 88, 89, 91, 96, 97], [0.02838, 0.009847, 0.164, 0.1181, 0.1277, 0.9337, 0.1149, 0.9148, 0.8961, 0.9045, 0.0238, 0.04194, 0.06378]): _vg.add([_i], _w, 'REPLACE')
_m = ob_pernas1.modifiers.new('Subsurf', 'SUBSURF')
_m.uv_smooth = 'PRESERVE_CORNERS'
_m.quality = 2
_m.show_only_control_edges = False
_m = ob_pernas1.modifiers.new('Armature', 'ARMATURE')
_m.object = ob_armature_001
ob_camera_002.location = (0.0, 4.93, 3.701)
ob_camera_002.rotation_euler = (1.047, -0.0, -3.142)
ob_camera_002.lock_rotations_4d = False
ob_camera_002.empty_display_type = 'ARROWS'
ob_camera_002.color = (0.0, 0.0, 0.0, 0.0)
ob_camera_002.display_type = 'WIRE'
ob_camera_002.lineart.crease_threshold = 0.0
ob_camera_001.location = (4.607, 0.2688, 3.54)
ob_camera_001.rotation_euler = (1.047, -0.0, 1.571)
ob_camera_001.lock_rotations_4d = False
ob_camera_001.empty_display_type = 'ARROWS'
ob_camera_001.color = (0.0, 0.0, 0.0, 0.0)
ob_camera_001.display_type = 'WIRE'
ob_camera_001.lineart.crease_threshold = 0.0
ob_camera.location = (0.0, -4.93, 3.701)
ob_camera.rotation_euler = (1.047, -0.0, 0.0)
ob_camera.lock_rotations_4d = False
ob_camera.empty_display_type = 'ARROWS'
ob_camera.color = (0.0, 0.0, 0.0, 0.0)
ob_camera.display_type = 'WIRE'
ob_camera.lineart.crease_threshold = 0.0
ob_sphere_001.parent = ob_cabeca1
ob_sphere_001.matrix_parent_inverse = Matrix(((0.9855, 0.1684, -0.02109, 0.0233), (-0.1684, 0.9857, 0.004068, -0.004285), (0.02147, -0.0004584, 0.9998, -0.8816), (0.0, 0.0, 0.0, 1.0)))
ob_sphere_001.location = (0.09826, -0.2182, 1.241)
ob_sphere_001.rotation_euler = (0.0, -0.0, 0.4222)
ob_sphere_001.scale = (0.05646, 0.02106, 0.05646)
ob_sphere_001.lineart.crease_threshold = 0.0
ob_sphere.parent = ob_cabeca1
ob_sphere.matrix_parent_inverse = Matrix(((0.9855, 0.1684, -0.02109, 0.0233), (-0.1684, 0.9857, 0.004068, -0.004285), (0.02147, -0.0004584, 0.9998, -0.8816), (0.0, 0.0, 0.0, 1.0)))
ob_sphere.location = (-0.1059, -0.2182, 1.241)
ob_sphere.rotation_euler = (0.0, -0.0, -0.5222)
ob_sphere.scale = (0.05646, 0.02106, 0.05646)
ob_sphere.lineart.crease_threshold = 0.0

# ---- collection membership
col_collection_2.objects.link(ob_lamp)
col_collection_2.objects.link(ob_armature)
col_collection_2.objects.link(ob_corpo1)
col_collection_2.objects.link(ob_cabeca1)
col_collection_2.objects.link(ob_armature_001)
col_collection_2.objects.link(ob_pernas1)
col_collection_5.objects.link(ob_camera_002)
col_collection_5.objects.link(ob_camera_001)
col_collection_5.objects.link(ob_lamp)
col_collection_5.objects.link(ob_camera)
col_collection_15.objects.link(ob_sphere_001)
col_collection_15.objects.link(ob_sphere)

# ---- scene / render settings (as saved in the file)
scene.camera = ob_camera_001
scene.frame_start = 1; scene.frame_end = 55; scene.frame_set(14)
scene.render.engine = 'BLENDER_EEVEE_NEXT'
scene.render.resolution_x = 256
scene.render.resolution_y = 256
scene.render.dither_intensity = 0.0
scene.render.use_freestyle = True
scene.cycles.use_denoising = False
scene.cycles.samples = 128
scene.cycles.sampling_pattern = 'TABULATED_SOBOL'
scene.cycles.use_adaptive_sampling = False
scene.cycles.use_light_tree = False
scene.cycles.blur_glossy = 0.0
scene.cycles.sample_clamp_indirect = 0.0
scene.view_settings.view_transform = 'Standard'
bpy.context.view_layer.update()

